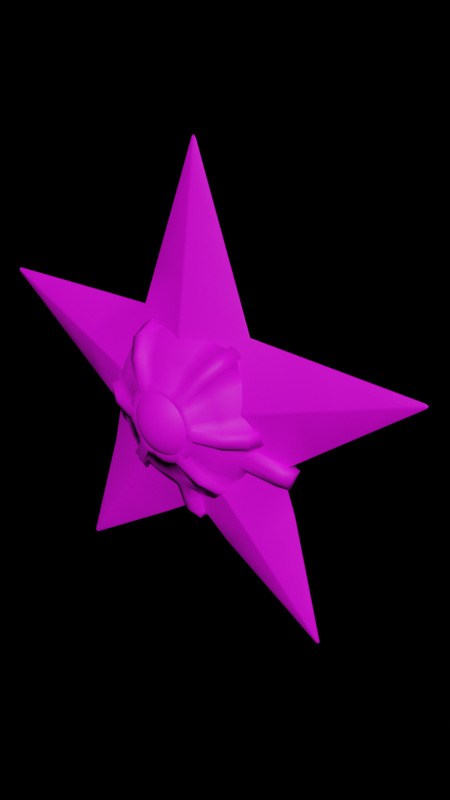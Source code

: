 # Source: Staryu.blend  (saved by Blender 3.5.10; exported with 4.5.12 LTS)
import bpy
from mathutils import Matrix  # noqa: F401  (used for matrix-valued properties, if any)

bpy.ops.wm.read_factory_settings(use_empty=True)
scene = bpy.context.scene
scene.name = 'Scene'

# ---- collections
col_todostaryu = bpy.data.collections.new('TodoStaryu'); scene.collection.children.link(col_todostaryu)

# ---- images (referenced by path relative to the original .blend; pixels are not part of the script)
import os
ASSET_DIR = os.environ.get("B2B_ASSET_DIR", "")  # directory of the original .blend (textures are referenced by path, not embedded)
HERE = os.path.dirname(os.path.abspath(__file__))  # packed textures are extracted next to this script under _unpacked/

def load_image(name, relpath, width, height, colorspace="sRGB"):
    """Load a texture the original file referenced (path relative to the .blend, or extracted next to this script)."""
    p = next((c for c in (os.path.join(HERE, relpath), os.path.join(ASSET_DIR, relpath)) if relpath and os.path.exists(c)), "")
    if p:
        img = bpy.data.images.load(p, check_existing=True)
        img.name = name
    else:  # same state as the original file: an image datablock whose file is absent (Cycles renders it pink)
        img = bpy.data.images.new(name, width, height)
        img.source = "FILE"
        img.filepath = "//" + (relpath or name)
    img.colorspace_settings.name = colorspace
    return img
img_staryu_base_color_png = load_image('Staryu_Base_color.png', 'Staryu_Base_color.png', 1024, 1024, 'sRGB')
img_dayskyhdri027b_1k_hdr_exr = load_image('DaySkyHDRI027B_1K-HDR.exr', 'DaySkyHDRI027B_1K-HDR.exr', 1024, 1024, 'Linear Rec.709')

# ---- materials (node trees are filled in below, after node groups)
mat_staryu = bpy.data.materials.new('Staryu')
mat_staryu.use_transparent_shadow = False

# ---- node groups
ng_auto_smooth = bpy.data.node_groups.new('Auto Smooth', 'GeometryNodeTree')
_s = ng_auto_smooth.interface.new_socket(name='Geometry', in_out='OUTPUT', socket_type='NodeSocketGeometry')
_s = ng_auto_smooth.interface.new_socket(name='Geometry', in_out='INPUT', socket_type='NodeSocketGeometry')
_s = ng_auto_smooth.interface.new_socket(name='Angle', in_out='INPUT', socket_type='NodeSocketFloat')
_s.subtype = 'ANGLE'
_s.min_value = 0.0
_s.max_value = 3.142
ng_auto_smooth.is_modifier = True
_N = ng_auto_smooth.nodes; _L = ng_auto_smooth.links
n0 = _N.new('NodeGroupOutput'); n0.name = 'Group Output'; n0.location = (480, -100)
n1 = _N.new('NodeGroupInput'); n1.name = 'Group Input'; n1.location = (-420, -300)
n2 = _N.new('NodeGroupInput'); n2.name = 'Group Input.001'; n2.location = (-60, -100)
n3 = _N.new('GeometryNodeSetShadeSmooth'); n3.name = 'Set Shade Smooth'; n3.location = (120, -100)
n3.domain = 'EDGE'
n4 = _N.new('GeometryNodeSetShadeSmooth'); n4.name = 'Set Shade Smooth.001'; n4.location = (300, -100)
n5 = _N.new('GeometryNodeInputMeshEdgeAngle'); n5.name = 'Edge Angle'; n5.location = (-420, -220)
n6 = _N.new('GeometryNodeInputEdgeSmooth'); n6.name = 'Is Edge Smooth'; n6.location = (-60, -160)
n7 = _N.new('GeometryNodeInputShadeSmooth'); n7.name = 'Is Face Smooth'; n7.location = (-240, -340)
n8 = _N.new('FunctionNodeBooleanMath'); n8.name = 'Boolean Math'; n8.location = (-60, -220)
n9 = _N.new('FunctionNodeCompare'); n9.name = 'Compare'; n9.location = (-240, -180)
n9.operation = 'LESS_EQUAL'
_L.new(n5.outputs[0], n9.inputs[0])
_L.new(n4.outputs[0], n0.inputs[0])
_L.new(n1.outputs[1], n9.inputs[1])
_L.new(n9.outputs[0], n8.inputs[0])
_L.new(n7.outputs[0], n8.inputs[1])
_L.new(n2.outputs[0], n3.inputs[0])
_L.new(n6.outputs[0], n3.inputs[1])
_L.new(n3.outputs[0], n4.inputs[0])
_L.new(n8.outputs[0], n3.inputs[2])
n0.is_active_output = True

# ---- material node trees
mat_staryu.use_nodes = True; mat_staryu.node_tree.nodes.clear()
_N = mat_staryu.node_tree.nodes; _L = mat_staryu.node_tree.links
n0 = _N.new('ShaderNodeOutputMaterial'); n0.name = 'Material Output'; n0.location = (300, 300)
n1 = _N.new('ShaderNodeMapping'); n1.name = 'Mapping'; n1.location = (-450, 260)
n2 = _N.new('ShaderNodeTexCoord'); n2.name = 'Texture Coordinate'; n2.location = (-630, 260)
n3 = _N.new('ShaderNodeTexImage'); n3.name = 'Image Texture'; n3.location = (-270, 260)
n3.image = img_staryu_base_color_png
n4 = _N.new('ShaderNodeBsdfPrincipled'); n4.name = 'Principled BSDF'; n4.location = (10, 300)
n4.distribution = 'GGX'
n4.subsurface_method = 'RANDOM_WALK_SKIN'
n4.inputs[2].default_value = 0.6159
n4.inputs[3].default_value = 1.45
n4.inputs[13].default_value = 0.3116
n4.inputs[27].default_value = (0.0, 0.0, 0.0, 1.0)
n4.inputs[28].default_value = 1.0
_L.new(n1.outputs[0], n3.inputs[0])
_L.new(n2.outputs[2], n1.inputs[0])
_L.new(n3.outputs[0], n4.inputs[0])
_L.new(n4.outputs[0], n0.inputs[0])
n0.is_active_output = True

# ---- world
world_world = bpy.data.worlds.new('World'); scene.world = world_world
world_world.use_nodes = True; world_world.node_tree.nodes.clear()
_N = world_world.node_tree.nodes; _L = world_world.node_tree.links
n0 = _N.new('ShaderNodeOutputWorld'); n0.name = 'World Output'; n0.location = (356, 334)
n0.target = 'EEVEE'
n1 = _N.new('ShaderNodeTexEnvironment'); n1.name = 'Environment Texture'; n1.location = (-256, 297)
n1.image = img_dayskyhdri027b_1k_hdr_exr
n2 = _N.new('ShaderNodeTexCoord'); n2.name = 'Texture Coordinate'; n2.location = (-687, 281)
n3 = _N.new('ShaderNodeMapping'); n3.name = 'Mapping'; n3.location = (-476, 263)
n3.inputs[1].default_value = (0.0, 0.0, 0.06)
n4 = _N.new('ShaderNodeBackground'); n4.name = 'Background'; n4.location = (105, 314)
n4.inputs[1].default_value = 5.0
_L.new(n4.outputs[0], n0.inputs[0])
_L.new(n1.outputs[0], n4.inputs[0])
_L.new(n2.outputs[0], n3.inputs[0])
_L.new(n3.outputs[0], n1.inputs[0])
n0.is_active_output = True
world_world.color = (0.05088, 0.05088, 0.05088)
world_world.use_sun_shadow = False
world_world.sun_shadow_jitter_overblur = 0.0

# ---- meshes
me_sphere_001 = bpy.data.meshes.new('Sphere.001')
me_sphere_001.from_pydata([(0.0, -0.523, 2.866), (0.0, -0.07174, 3.428), (0.1354, -0.523, 2.844), (0.2185, -0.4229, 3.1), (0.2791, -0.2575, 3.286), (0.309, -0.07174, 3.379), (0.3544, -0.523, 2.685), (0.5721, -0.4229, 2.843), (0.7301, -0.2575, 2.958), (0.809, -0.07174, 3.015), (0.4167, -0.523, 2.563), (0.6725, -0.4229, 2.646), (0.8585, -0.2575, 2.706), (0.9511, -0.07174, 2.737), (0.3544, -0.523, 2.17), (0.5721, -0.4229, 2.012), (0.7301, -0.2575, 1.897), (0.809, -0.07174, 1.84), (0.1354, -0.523, 2.011), (0.2185, -0.4229, 1.755), (0.2791, -0.2575, 1.569), (0.309, -0.07174, 1.477), (0.0, -0.523, 1.99), (0.0, -0.4229, 1.721), (0.0, -0.2576, 1.525), (0.0, -0.4229, 3.135), (0.0, -0.2576, 3.33), (0.303, -0.523, 2.737), (0.201, -0.523, 2.812), (0.4666, -0.4229, 2.952), (0.3547, -0.4229, 3.034), (0.6016, -0.273, 3.122), (0.4743, -0.273, 3.214), (0.5163, -0.07174, 3.278), (0.649, -0.07174, 3.181), (0.4307, -0.523, 2.371), (0.4287, -0.523, 2.491), (0.6986, -0.4229, 2.358), (0.6986, -0.4229, 2.497), (0.912, -0.2703, 2.355), (0.9152, -0.273, 2.506), (0.9912, -0.07174, 2.51), (0.9912, -0.07174, 2.346), (0.201, -0.523, 2.044), (0.303, -0.523, 2.118), (0.3547, -0.4229, 1.822), (0.4666, -0.4229, 1.903), (0.4743, -0.273, 1.641), (0.6016, -0.273, 1.733), (0.649, -0.07174, 1.674), (0.5163, -0.07174, 1.578), (0.2996, -0.5827, 2.741), (0.2055, -0.5827, 2.809), (0.4979, -0.4755, 2.991), (0.3824, -0.4755, 3.075), (0.6231, -0.3085, 3.152), (0.496, -0.3085, 3.244), (0.5477, -0.05967, 3.325), (0.6843, -0.05967, 3.226), (0.4317, -0.5827, 2.376), (0.4297, -0.5827, 2.486), (0.7488, -0.4755, 2.356), (0.7488, -0.4755, 2.499), (0.9524, -0.3088, 2.349), (0.952, -0.3085, 2.507), (1.048, -0.05967, 2.512), (1.048, -0.05967, 2.343), (0.2055, -0.5827, 2.046), (0.2996, -0.5827, 2.114), (0.3824, -0.4755, 1.78), (0.4979, -0.4755, 1.864), (0.4962, -0.3084, 1.612), (0.6227, -0.3084, 1.704), (0.6843, -0.05967, 1.629), (0.5477, -0.05967, 1.53), (0.0, -0.5817, 2.866), (0.1354, -0.5817, 2.844), (0.3544, -0.5817, 2.685), (0.4167, -0.5817, 2.563), (0.3544, -0.5817, 2.17), (0.1354, -0.5817, 2.011), (0.0, -0.5817, 1.99), (0.3371, -0.5827, 2.473), (0.2351, -0.5827, 2.182), (0.1613, -0.5827, 2.128), (0.1613, -0.5827, 2.727), (0.2351, -0.5827, 2.674), (0.3371, -0.5827, 2.382), (0.1062, -0.5817, 2.755), (0.0, -0.5817, 2.771), (0.2781, -0.5817, 2.63), (0.3269, -0.5817, 2.534), (0.2781, -0.5817, 2.226), (0.1062, -0.5817, 2.101), (0.0, -0.5817, 2.084), (-0.0985, 0.002359, 1.044), (-0.08898, -0.06378, 1.044), (0.0985, 0.002359, 1.044), (-4.126e-07, 0.002359, 1.044), (-4.126e-07, -0.06379, 1.044), (0.08898, -0.06379, 1.044), (0.0985, -0.07174, 1.443), (0.08898, -0.2576, 1.539), (0.06965, -0.4229, 1.732), (0.04315, -0.523, 1.996), (0.04315, -0.5817, 1.996), (0.03386, -0.5817, 2.089), (-0.1354, -0.523, 2.844), (-0.2185, -0.4229, 3.1), (-0.2791, -0.2575, 3.286), (-0.309, -0.07174, 3.379), (-0.3544, -0.523, 2.685), (-0.5721, -0.4229, 2.843), (-0.7301, -0.2575, 2.958), (-0.809, -0.07174, 3.015), (-0.4167, -0.523, 2.563), (-0.6725, -0.4229, 2.646), (-0.8585, -0.2575, 2.706), (-0.9511, -0.07174, 2.737), (-0.3544, -0.523, 2.17), (-0.5721, -0.4229, 2.012), (-0.7301, -0.2575, 1.897), (-0.809, -0.07174, 1.84), (-0.1354, -0.523, 2.011), (-0.2185, -0.4229, 1.755), (-0.2791, -0.2575, 1.569), (-0.309, -0.07174, 1.477), (-0.303, -0.523, 2.737), (-0.201, -0.523, 2.812), (-0.4666, -0.4229, 2.952), (-0.3547, -0.4229, 3.034), (-0.6016, -0.273, 3.122), (-0.4743, -0.273, 3.214), (-0.5163, -0.07174, 3.278), (-0.649, -0.07174, 3.181), (-0.4287, -0.523, 2.365), (-0.4287, -0.523, 2.491), (-0.6986, -0.4229, 2.358), (-0.6986, -0.4229, 2.497), (-0.912, -0.2703, 2.355), (-0.9152, -0.273, 2.506), (-0.9912, -0.07174, 2.51), (-0.9912, -0.07174, 2.346), (-0.201, -0.523, 2.044), (-0.303, -0.523, 2.118), (-0.3547, -0.4229, 1.822), (-0.4666, -0.4229, 1.903), (-0.4743, -0.273, 1.641), (-0.6016, -0.273, 1.733), (-0.649, -0.07174, 1.674), (-0.5163, -0.07174, 1.578), (-0.2996, -0.5827, 2.741), (-0.2055, -0.5827, 2.809), (-0.4979, -0.4755, 2.991), (-0.3824, -0.4755, 3.075), (-0.6235, -0.3087, 3.152), (-0.4959, -0.3087, 3.244), (-0.5477, -0.05967, 3.325), (-0.6843, -0.05967, 3.226), (-0.4297, -0.5827, 2.369), (-0.4297, -0.5827, 2.486), (-0.7488, -0.4755, 2.356), (-0.7488, -0.4755, 2.499), (-0.965, -0.3178, 2.352), (-0.965, -0.3178, 2.504), (-1.048, -0.1417, 2.512), (-1.048, -0.1417, 2.343), (-0.2055, -0.5827, 2.046), (-0.2996, -0.5827, 2.114), (-0.3824, -0.4755, 1.78), (-0.4979, -0.4755, 1.864), (-0.4969, -0.3078, 1.613), (-0.6212, -0.3078, 1.703), (-0.6843, -0.05967, 1.629), (-0.5477, -0.05967, 1.53), (-0.1354, -0.5817, 2.844), (-0.3544, -0.5817, 2.685), (-0.4167, -0.5817, 2.563), (-0.3544, -0.5817, 2.17), (-0.1354, -0.5817, 2.011), (-0.3371, -0.5827, 2.473), (-0.2351, -0.5827, 2.182), (-0.1613, -0.5827, 2.128), (-0.1613, -0.5827, 2.727), (-0.2351, -0.5827, 2.674), (-0.3371, -0.5827, 2.382), (-0.1062, -0.5817, 2.755), (-0.2781, -0.5817, 2.63), (-0.3269, -0.5817, 2.534), (-0.2781, -0.5817, 2.226), (-0.1062, -0.5817, 2.101), (-0.4054, -0.523, 2.293), (-0.6595, -0.4229, 2.211), (-0.8481, -0.2604, 2.151), (-0.9361, -0.07174, 2.122), (-0.4054, -0.582, 2.293), (-0.3164, -0.5821, 2.322), (-0.0985, -0.07174, 1.443), (-0.08898, -0.2576, 1.539), (-0.06965, -0.4229, 1.732), (-0.04315, -0.523, 1.996), (-0.04315, -0.5817, 1.996), (-0.03386, -0.5817, 2.089), (0.3827, -0.523, 2.238), (0.4197, -0.523, 2.343), (0.6766, -0.4229, 2.284), (0.6283, -0.4229, 2.14), (0.8097, -0.2595, 2.069), (0.8724, -0.2641, 2.241), (0.9568, -0.07174, 2.218), (0.896, -0.07174, 2.033), (0.4198, -0.5824, 2.345), (0.3828, -0.5819, 2.238), (0.297, -0.5819, 2.273), (0.3304, -0.5825, 2.369), (1.283, -0.0561, 1.898), (1.345, -0.0565, 2.075), (1.288, -0.0008102, 1.892), (1.349, -0.0008102, 2.077), (1.254, -0.1226, 2.105), (1.191, -0.1212, 1.933), (1.261, -0.0003821, 2.109), (1.215, 0.0003691, 1.915), (-3.062e-07, -0.1137, 1.13), (-0.08898, -0.1137, 1.133), (0.08898, -0.1137, 1.133), (1.178, -0.0003821, 2.045), (1.318, -0.0008102, 1.984), (1.314, -0.0563, 1.986), (0.6524, -0.4229, 2.212), (0.8411, -0.2618, 2.155), (0.4012, -0.523, 2.291), (0.4013, -0.5821, 2.292), (0.3137, -0.5822, 2.321), (1.223, -0.1219, 2.019), (1.314, 0.06964, 1.986), (1.345, 0.06964, 2.078), (1.213, 0.083, 1.925), (1.284, 0.06964, 1.893), (1.257, 0.07007, 2.111), (1.174, 0.07007, 2.046), (0.6592, 0.2792, 1.534), (0.7154, 0.2767, 1.457), (0.6045, 0.2884, 1.62), (0.6602, 0.2586, 1.533), (0.6008, 0.2747, 1.616), (0.7164, 0.2421, 1.456), (-0.09696, 0.07201, 1.128), (-0.09851, 0.07201, 1.049), (-7.272e-06, 0.07201, 1.049), (-6.318e-06, 0.07201, 1.193), (0.0985, 0.07201, 1.049), (0.08493, 0.07201, 1.136), (-0.09695, -0.0003821, 1.124), (0.09535, -0.0003821, 1.125), (6.258e-07, -0.0003821, 1.189), (1.028, 0.1114, 1.662), (1.026, 0.187, 1.663), (0.8831, 0.187, 1.837), (0.8847, 0.1429, 1.836), (0.9344, 0.187, 1.728), (0.936, 0.1347, 1.727), (1.178, 0.1325, 1.77), (1.074, 0.1325, 1.826), (1.028, 0.1325, 1.941), (1.031, 0.07123, 1.94), (1.073, 0.06392, 1.82), (1.181, 0.02842, 1.769), (1.241, 0.1004, 1.835), (1.15, 0.1004, 1.881), (1.112, 0.03179, 1.998), (1.15, 0.03, 1.871), (1.108, 0.1004, 1.999), (1.244, -0.0007037, 1.834), (0.2963, 0.1921, 1.41), (0.3779, 0.1291, 1.328), (0.4094, 0.1868, 1.254), (0.2969, 0.1361, 1.408), (0.3749, 0.1985, 1.33), (0.411, 0.1214, 1.245), (0.1482, 0.1118, 1.302), (0.2366, 0.06517, 1.227), (0.2545, 0.1118, 1.148), (0.1484, 0.06945, 1.298), (0.2028, 0.1096, 1.221), (0.2547, 0.06187, 1.145), (0.05782, 0.08743, 1.236), (0.1505, 0.02614, 1.164), (0.1717, 0.07788, 1.11), (0.05794, 0.02925, 1.232), (0.1246, 0.08836, 1.172), (0.1595, 0.02559, 1.084), (-1.531e-07, -0.1857, 1.327), (-0.08898, -0.1856, 1.336), (0.08898, -0.1857, 1.336), (0.09693, -0.03606, 1.284), (-0.09773, -0.03606, 1.283)], [(28, 27), (36, 35), (44, 43), (128, 127), (136, 135), (144, 143)], [(26, 25, 3, 4), (1, 26, 4, 5), (25, 0, 2, 3), (34, 31, 8, 9), (42, 39, 208, 209), (31, 29, 7, 8), (5, 4, 32, 33), (3, 2, 28, 30), (4, 3, 30, 32), (7, 6, 10, 11), (8, 7, 11, 12), (9, 8, 12, 13), (59, 87, 214, 211), (45, 43, 18, 19), (212, 213, 92, 79), (13, 12, 40, 41), (11, 10, 36, 38), (12, 11, 38, 40), (210, 207, 16, 17), (14, 203, 212, 79), (207, 206, 15, 16), (50, 47, 20, 21), (47, 45, 19, 20), (16, 15, 46, 48), (17, 16, 48, 49), (15, 14, 44, 46), (101, 21, 20, 102), (31, 34, 58, 55), (49, 48, 72, 73), (37, 39, 63, 61), (43, 45, 69, 67), (32, 30, 54, 56), (50, 49, 73, 74), (38, 36, 60, 62), (77, 90, 91, 78), (47, 50, 74, 71), (29, 27, 6, 7), (51, 53, 54, 52), (53, 55, 56, 54), (55, 58, 57, 56), (59, 61, 62, 60), (61, 63, 64, 62), (63, 66, 65, 64), (67, 69, 70, 68), (69, 71, 72, 70), (71, 74, 73, 72), (34, 33, 57, 58), (46, 44, 68, 70), (27, 29, 53, 51), (40, 38, 62, 64), (33, 32, 56, 57), (45, 47, 71, 69), (39, 42, 66, 63), (30, 28, 52, 54), (42, 41, 65, 66), (35, 37, 61, 59), (48, 46, 70, 72), (29, 31, 55, 53), (41, 40, 64, 65), (75, 89, 88, 76), (79, 92, 83, 68), (67, 68, 83, 84), (67, 84, 93, 80), (78, 91, 82, 60), (98, 97, 100, 99), (59, 60, 82, 87), (51, 86, 90, 77), (103, 104, 22, 23), (76, 88, 85, 52), (51, 52, 85, 86), (102, 103, 23, 24), (80, 18, 43, 67), (79, 68, 44, 14), (59, 211, 204, 35), (206, 203, 14, 15), (78, 60, 36, 10), (6, 77, 78, 10), (51, 77, 6, 27), (76, 52, 28, 2), (76, 2, 0, 75), (105, 106, 94, 81), (39, 37, 205, 208), (104, 105, 81, 22), (18, 80, 105, 104), (80, 93, 106, 105), (20, 19, 103, 102), (19, 18, 104, 103), (221, 219, 216, 218), (26, 109, 108, 25), (1, 110, 109, 26), (25, 108, 107, 0), (134, 114, 113, 131), (193, 121, 120, 192), (131, 113, 112, 129), (110, 133, 132, 109), (108, 130, 128, 107), (109, 132, 130, 108), (112, 116, 115, 111), (113, 117, 116, 112), (114, 118, 117, 113), (195, 178, 189, 196), (145, 124, 123, 143), (194, 122, 121, 193), (118, 141, 140, 117), (116, 138, 136, 115), (117, 140, 138, 116), (142, 194, 193, 139), (159, 135, 191, 195), (139, 193, 192, 137), (150, 126, 125, 147), (147, 125, 124, 145), (121, 148, 146, 120), (122, 149, 148, 121), (120, 146, 144, 119), (197, 198, 125, 126), (131, 155, 158, 134), (149, 173, 172, 148), (137, 161, 163, 139), (143, 167, 169, 145), (132, 156, 154, 130), (150, 174, 173, 149), (138, 162, 160, 136), (176, 177, 188, 187), (147, 171, 174, 150), (129, 112, 111, 127), (151, 152, 154, 153), (153, 154, 156, 155), (155, 156, 157, 158), (159, 160, 162, 161), (161, 162, 164, 163), (163, 164, 165, 166), (167, 168, 170, 169), (169, 170, 172, 171), (171, 172, 173, 174), (134, 158, 157, 133), (146, 170, 168, 144), (127, 151, 153, 129), (140, 164, 162, 138), (133, 157, 156, 132), (145, 169, 171, 147), (139, 163, 166, 142), (130, 154, 152, 128), (142, 166, 165, 141), (135, 159, 161, 137), (148, 172, 170, 146), (129, 153, 155, 131), (141, 165, 164, 140), (75, 175, 186, 89), (178, 168, 181, 189), (167, 182, 181, 168), (167, 179, 190, 182), (177, 160, 180, 188), (159, 195, 196, 185), (159, 185, 180, 160), (151, 176, 187, 184), (199, 23, 22, 200), (175, 152, 183, 186), (151, 184, 183, 152), (198, 24, 23, 199), (179, 167, 143, 123), (178, 119, 144, 168), (137, 192, 191, 135), (119, 178, 195, 191), (177, 115, 136, 160), (111, 115, 177, 176), (151, 127, 111, 176), (175, 107, 128, 152), (175, 75, 0, 107), (201, 81, 94, 202), (192, 120, 119, 191), (200, 22, 81, 201), (123, 200, 201, 179), (179, 201, 202, 190), (125, 198, 199, 124), (124, 199, 200, 123), (224, 253, 95, 96), (229, 230, 208, 205), (234, 220, 215, 228), (231, 232, 212, 203), (231, 229, 205, 204), (232, 233, 213, 212), (37, 35, 204, 205), (98, 99, 96, 95), (228, 227, 218, 216), (95, 253, 247, 248), (223, 224, 96, 99), (220, 222, 217, 215), (225, 223, 99, 100), (254, 225, 100, 97), (98, 95, 248, 249), (207, 210, 222, 220), (230, 207, 220, 234), (209, 208, 219, 221), (295, 294, 225, 254), (294, 292, 223, 225), (292, 293, 224, 223), (293, 296, 253, 224), (208, 230, 234, 219), (215, 217, 227, 228), (211, 214, 233, 232), (203, 206, 229, 231), (204, 211, 232, 231), (219, 234, 228, 216), (206, 207, 230, 229), (235, 240, 239, 236), (238, 237, 240, 235), (259, 258, 243, 245), (226, 221, 239, 240), (218, 227, 235, 236), (257, 256, 246, 242), (221, 218, 236, 239), (227, 217, 238, 235), (260, 257, 242, 241), (261, 259, 245, 244), (258, 260, 241, 243), (256, 261, 244, 246), (247, 250, 249, 248), (250, 252, 251, 249), (277, 275, 244, 245), (253, 255, 250, 247), (275, 279, 246, 244), (97, 98, 249, 251), (276, 278, 241, 242), (274, 277, 245, 243), (279, 276, 242, 246), (278, 274, 243, 241), (267, 266, 261, 256), (264, 263, 260, 258), (266, 265, 259, 261), (263, 262, 257, 260), (262, 267, 256, 257), (265, 264, 258, 259), (270, 272, 264, 265), (268, 273, 267, 262), (269, 268, 262, 263), (271, 270, 265, 266), (272, 269, 263, 264), (273, 271, 266, 267), (217, 222, 271, 273), (240, 237, 269, 272), (222, 226, 270, 271), (237, 238, 268, 269), (238, 217, 273, 268), (226, 240, 272, 270), (284, 280, 274, 278), (285, 282, 276, 279), (280, 283, 277, 274), (282, 284, 278, 276), (281, 285, 279, 275), (283, 281, 275, 277), (289, 287, 281, 283), (287, 291, 285, 281), (288, 290, 284, 282), (286, 289, 283, 280), (291, 288, 282, 285), (290, 286, 280, 284), (252, 250, 286, 290), (97, 251, 288, 291), (250, 255, 289, 286), (251, 252, 290, 288), (254, 97, 291, 287), (255, 254, 287, 289), (198, 197, 296, 293), (24, 198, 293, 292), (102, 24, 292, 294), (101, 102, 294, 295)])
me_sphere_001.polygons.foreach_set('use_smooth', [True] * 266)
_uv = me_sphere_001.uv_layers.new(name='UVMap')
_uv.uv.foreach_set('vector', [0.08452, 0.872, 0.1222, 0.8509, 0.1431, 0.8781, 0.1158, 0.9098, 0.051, 0.8911, 0.08452, 0.872, 0.1158, 0.9098, 0.09011, 0.9392, 0.1222, 0.8509, 0.163, 0.828, 0.1754, 0.8467, 0.1431, 0.8781, 0.1586, 0.9746, 0.1758, 0.9427, 0.2144, 0.9559, 0.2079, 0.9924, 0.3388, 0.9608, 0.3265, 0.9277, 0.3502, 0.9136, 0.3677, 0.9477, 0.1758, 0.9427, 0.1934, 0.9072, 0.2214, 0.9153, 0.2144, 0.9559, 0.09011, 0.9392, 0.1158, 0.9098, 0.1512, 0.9314, 0.1373, 0.9673, 0.1431, 0.8781, 0.1754, 0.8467, 0.1845, 0.8567, 0.1674, 0.895, 0.1158, 0.9098, 0.1431, 0.8781, 0.1674, 0.895, 0.1512, 0.9314, 0.2214, 0.9153, 0.226, 0.8707, 0.2478, 0.8705, 0.2548, 0.9143, 0.2144, 0.9559, 0.2214, 0.9153, 0.2548, 0.9143, 0.2624, 0.9551, 0.2079, 0.9924, 0.2144, 0.9559, 0.2624, 0.9551, 0.269, 0.9931, 0.2779, 0.8511, 0.2671, 0.8363, 0.2707, 0.8324, 0.2829, 0.8435, 0.3608, 0.7855, 0.3187, 0.7806, 0.3148, 0.7676, 0.359, 0.7558, 0.2942, 0.8282, 0.2821, 0.8189, 0.2876, 0.8121, 0.3011, 0.8189, 0.269, 0.9931, 0.2624, 0.9551, 0.3015, 0.9405, 0.3205, 0.9746, 0.2548, 0.9143, 0.2478, 0.8705, 0.2611, 0.8687, 0.2827, 0.9052, 0.2624, 0.9551, 0.2548, 0.9143, 0.2827, 0.9052, 0.3015, 0.9405, 0.4096, 0.9074, 0.3734, 0.8887, 0.3905, 0.8583, 0.4272, 0.87, 0.3092, 0.8241, 0.3022, 0.8339, 0.2942, 0.8282, 0.3011, 0.8189, 0.3734, 0.8887, 0.3384, 0.8614, 0.3509, 0.8434, 0.3905, 0.8583, 0.4344, 0.7954, 0.4, 0.7901, 0.4001, 0.7492, 0.4366, 0.7458, 0.4, 0.7901, 0.3608, 0.7855, 0.359, 0.7558, 0.4001, 0.7492, 0.3905, 0.8583, 0.3509, 0.8434, 0.3583, 0.8143, 0.3981, 0.8167, 0.4272, 0.87, 0.3905, 0.8583, 0.3981, 0.8167, 0.4366, 0.8178, 0.3509, 0.8434, 0.3092, 0.8241, 0.3154, 0.812, 0.3583, 0.8143, 0.429, 0.7065, 0.4366, 0.7458, 0.4001, 0.7492, 0.391, 0.7158, 0.1758, 0.9427, 0.1586, 0.9746, 0.1537, 0.9648, 0.1697, 0.9383, 0.4366, 0.8178, 0.3981, 0.8167, 0.3972, 0.8089, 0.4262, 0.8083, 0.3085, 0.8915, 0.3265, 0.9277, 0.3185, 0.93, 0.3014, 0.8981, 0.3187, 0.7806, 0.3608, 0.7855, 0.3625, 0.7947, 0.311, 0.7883, 0.1512, 0.9314, 0.1674, 0.895, 0.1745, 0.9011, 0.1588, 0.9332, 0.4344, 0.7954, 0.4366, 0.8178, 0.4262, 0.8083, 0.4273, 0.8031, 0.2827, 0.9052, 0.2611, 0.8687, 0.265, 0.8586, 0.292, 0.9032, 0.226, 0.8612, 0.227, 0.8463, 0.2455, 0.8456, 0.2473, 0.8607, 0.4, 0.7901, 0.4344, 0.7954, 0.4273, 0.8031, 0.398, 0.7972, 0.1934, 0.9072, 0.2128, 0.8697, 0.226, 0.8707, 0.2214, 0.9153, 0.2085, 0.86, 0.1842, 0.9056, 0.1745, 0.9011, 0.195, 0.8541, 0.1842, 0.9056, 0.1697, 0.9383, 0.1588, 0.9332, 0.1745, 0.9011, 0.1697, 0.9383, 0.1537, 0.9648, 0.1497, 0.9614, 0.1588, 0.9332, 0.2779, 0.8511, 0.3014, 0.8981, 0.292, 0.9032, 0.265, 0.8586, 0.3014, 0.8981, 0.3185, 0.93, 0.3077, 0.9356, 0.292, 0.9032, 0.3185, 0.93, 0.3285, 0.9586, 0.3233, 0.9603, 0.3077, 0.9356, 0.311, 0.7883, 0.3625, 0.7947, 0.3616, 0.8054, 0.309, 0.8031, 0.3625, 0.7947, 0.398, 0.7972, 0.3972, 0.8089, 0.3616, 0.8054, 0.398, 0.7972, 0.4273, 0.8031, 0.4262, 0.8083, 0.3972, 0.8089, 0.1586, 0.9746, 0.1373, 0.9673, 0.1497, 0.9614, 0.1537, 0.9648, 0.3583, 0.8143, 0.3154, 0.812, 0.309, 0.8031, 0.3616, 0.8054, 0.2128, 0.8697, 0.1934, 0.9072, 0.1842, 0.9056, 0.2085, 0.86, 0.3015, 0.9405, 0.2827, 0.9052, 0.292, 0.9032, 0.3077, 0.9356, 0.1373, 0.9673, 0.1512, 0.9314, 0.1588, 0.9332, 0.1497, 0.9614, 0.3608, 0.7855, 0.4, 0.7901, 0.398, 0.7972, 0.3625, 0.7947, 0.3265, 0.9277, 0.3388, 0.9608, 0.3285, 0.9586, 0.3185, 0.93, 0.1674, 0.895, 0.1845, 0.8567, 0.195, 0.8541, 0.1745, 0.9011, 0.3388, 0.9608, 0.3205, 0.9746, 0.3233, 0.9603, 0.3285, 0.9586, 0.2882, 0.8533, 0.3085, 0.8915, 0.3014, 0.8981, 0.2779, 0.8511, 0.3981, 0.8167, 0.3583, 0.8143, 0.3616, 0.8054, 0.3972, 0.8089, 0.1934, 0.9072, 0.1758, 0.9427, 0.1697, 0.9383, 0.1842, 0.9056, 0.3205, 0.9746, 0.3015, 0.9405, 0.3077, 0.9356, 0.3233, 0.9603, 0.1708, 0.8236, 0.1841, 0.8162, 0.1946, 0.8309, 0.1833, 0.8407, 0.3011, 0.8189, 0.2876, 0.8121, 0.2912, 0.7995, 0.309, 0.8031, 0.311, 0.7883, 0.309, 0.8031, 0.2912, 0.7995, 0.2922, 0.7887, 0.311, 0.7883, 0.2922, 0.7887, 0.2913, 0.7755, 0.3058, 0.7712, 0.2473, 0.8607, 0.2455, 0.8456, 0.2578, 0.8417, 0.265, 0.8586, 0.04795, 0.5872, 0.05453, 0.5829, 0.05524, 0.5883, 0.05012, 0.5911, 0.2779, 0.8511, 0.265, 0.8586, 0.2578, 0.8417, 0.2671, 0.8363, 0.2085, 0.86, 0.2143, 0.8433, 0.227, 0.8463, 0.226, 0.8612, 0.3507, 0.7335, 0.3086, 0.7536, 0.3055, 0.747, 0.3465, 0.7229, 0.1833, 0.8407, 0.1946, 0.8309, 0.2047, 0.8389, 0.195, 0.8541, 0.2085, 0.86, 0.195, 0.8541, 0.2047, 0.8389, 0.2143, 0.8433, 0.391, 0.7158, 0.3507, 0.7335, 0.3465, 0.7229, 0.3846, 0.7005, 0.3058, 0.7712, 0.3148, 0.7676, 0.3187, 0.7806, 0.311, 0.7883, 0.3011, 0.8189, 0.309, 0.8031, 0.3154, 0.812, 0.3092, 0.8241, 0.2779, 0.8511, 0.2829, 0.8435, 0.2917, 0.8483, 0.2882, 0.8533, 0.3384, 0.8614, 0.3022, 0.8339, 0.3092, 0.8241, 0.3509, 0.8434, 0.2473, 0.8607, 0.265, 0.8586, 0.2611, 0.8687, 0.2478, 0.8705, 0.226, 0.8707, 0.226, 0.8612, 0.2473, 0.8607, 0.2478, 0.8705, 0.2085, 0.86, 0.226, 0.8612, 0.226, 0.8707, 0.2128, 0.8697, 0.1833, 0.8407, 0.195, 0.8541, 0.1845, 0.8567, 0.1754, 0.8467, 0.1833, 0.8407, 0.1754, 0.8467, 0.163, 0.828, 0.1708, 0.8236, 0.3, 0.7578, 0.2867, 0.7642, 0.2847, 0.7591, 0.2972, 0.7518, 0.3265, 0.9277, 0.3085, 0.8915, 0.3221, 0.8796, 0.3502, 0.9136, 0.3086, 0.7536, 0.3, 0.7578, 0.2972, 0.7518, 0.3055, 0.747, 0.3148, 0.7676, 0.3058, 0.7712, 0.3, 0.7578, 0.3086, 0.7536, 0.3058, 0.7712, 0.2913, 0.7755, 0.2867, 0.7642, 0.3, 0.7578, 0.4001, 0.7492, 0.359, 0.7558, 0.3507, 0.7335, 0.391, 0.7158, 0.359, 0.7558, 0.3148, 0.7676, 0.3086, 0.7536, 0.3507, 0.7335, 0.0659, 0.3851, 0.07858, 0.3814, 0.07538, 0.3887, 0.073, 0.3909, 0.08452, 0.872, 0.06816, 0.8255, 0.1098, 0.8187, 0.1222, 0.8509, 0.051, 0.8911, 0.02918, 0.8326, 0.06816, 0.8255, 0.08452, 0.872, 0.1222, 0.8509, 0.1098, 0.8187, 0.1536, 0.8077, 0.163, 0.828, 0.03626, 0.7537, 0.04735, 0.7018, 0.08206, 0.7168, 0.07225, 0.7562, 0.2037, 0.6251, 0.2504, 0.6208, 0.2448, 0.6615, 0.2125, 0.6649, 0.07225, 0.7562, 0.08206, 0.7168, 0.1197, 0.7326, 0.1115, 0.7605, 0.02918, 0.8326, 0.0289, 0.7763, 0.06836, 0.7834, 0.06816, 0.8255, 0.1098, 0.8187, 0.1082, 0.789, 0.1498, 0.7946, 0.1536, 0.8077, 0.06816, 0.8255, 0.06836, 0.7834, 0.1082, 0.789, 0.1098, 0.8187, 0.1197, 0.7326, 0.1381, 0.7051, 0.1712, 0.7339, 0.1596, 0.7521, 0.08206, 0.7168, 0.1081, 0.6769, 0.1381, 0.7051, 0.1197, 0.7326, 0.04735, 0.7018, 0.08096, 0.6505, 0.1081, 0.6769, 0.08206, 0.7168, 0.2208, 0.7173, 0.2415, 0.7153, 0.2406, 0.7299, 0.2232, 0.7323, 0.299, 0.6803, 0.3239, 0.6961, 0.2922, 0.7288, 0.2829, 0.7191, 0.195, 0.5882, 0.2548, 0.5836, 0.2504, 0.6208, 0.2037, 0.6251, 0.08096, 0.6505, 0.1256, 0.6178, 0.1411, 0.6538, 0.1081, 0.6769, 0.1381, 0.7051, 0.1604, 0.6867, 0.1796, 0.7236, 0.1712, 0.7339, 0.1081, 0.6769, 0.1411, 0.6538, 0.1604, 0.6867, 0.1381, 0.7051, 0.1456, 0.609, 0.195, 0.5882, 0.2037, 0.6251, 0.1665, 0.6395, 0.2029, 0.7187, 0.2067, 0.7088, 0.2202, 0.7075, 0.2208, 0.7173, 0.1665, 0.6395, 0.2037, 0.6251, 0.2125, 0.6649, 0.1849, 0.6728, 0.3252, 0.6108, 0.3701, 0.6328, 0.3495, 0.6633, 0.3134, 0.6436, 0.3134, 0.6436, 0.3495, 0.6633, 0.3239, 0.6961, 0.299, 0.6803, 0.2504, 0.6208, 0.2897, 0.6331, 0.2729, 0.6688, 0.2448, 0.6615, 0.2548, 0.5836, 0.3064, 0.5983, 0.2897, 0.6331, 0.2504, 0.6208, 0.2448, 0.6615, 0.2729, 0.6688, 0.2544, 0.7066, 0.2412, 0.7059, 0.401, 0.6586, 0.3744, 0.6875, 0.3495, 0.6633, 0.3701, 0.6328, 0.07225, 0.7562, 0.07269, 0.7637, 0.04187, 0.7631, 0.03626, 0.7537, 0.3064, 0.5983, 0.31, 0.6121, 0.296, 0.6375, 0.2897, 0.6331, 0.1849, 0.6728, 0.1758, 0.675, 0.1578, 0.6454, 0.1665, 0.6395, 0.2829, 0.7191, 0.2726, 0.7219, 0.2918, 0.6745, 0.299, 0.6803, 0.06836, 0.7834, 0.07093, 0.7758, 0.1068, 0.7797, 0.1082, 0.789, 0.3252, 0.6108, 0.3151, 0.6134, 0.31, 0.6121, 0.3064, 0.5983, 0.1604, 0.6867, 0.1668, 0.68, 0.1901, 0.7257, 0.1796, 0.7236, 0.1676, 0.757, 0.1793, 0.7394, 0.1908, 0.7486, 0.1809, 0.7639, 0.3134, 0.6436, 0.3063, 0.6421, 0.3151, 0.6134, 0.3252, 0.6108, 0.1115, 0.7605, 0.1197, 0.7326, 0.1596, 0.7521, 0.1535, 0.7637, 0.1596, 0.7726, 0.1575, 0.7871, 0.1068, 0.7797, 0.1079, 0.7691, 0.1079, 0.7691, 0.1068, 0.7797, 0.07093, 0.7758, 0.07269, 0.7637, 0.07269, 0.7637, 0.07093, 0.7758, 0.04187, 0.7689, 0.04187, 0.7631, 0.2029, 0.7187, 0.1901, 0.7257, 0.1668, 0.68, 0.1758, 0.675, 0.1758, 0.675, 0.1668, 0.68, 0.1501, 0.6497, 0.1578, 0.6454, 0.1578, 0.6454, 0.1501, 0.6497, 0.1404, 0.6312, 0.1472, 0.6264, 0.2726, 0.7219, 0.259, 0.7163, 0.2822, 0.6702, 0.2918, 0.6745, 0.2918, 0.6745, 0.2822, 0.6702, 0.296, 0.6375, 0.3063, 0.6421, 0.3063, 0.6421, 0.296, 0.6375, 0.31, 0.6121, 0.3151, 0.6134, 0.03626, 0.7537, 0.04187, 0.7631, 0.04187, 0.7689, 0.0289, 0.7763, 0.2729, 0.6688, 0.2822, 0.6702, 0.259, 0.7163, 0.2544, 0.7066, 0.1535, 0.7637, 0.1596, 0.7726, 0.1079, 0.7691, 0.1115, 0.7605, 0.1411, 0.6538, 0.1501, 0.6497, 0.1668, 0.68, 0.1604, 0.6867, 0.0289, 0.7763, 0.04187, 0.7689, 0.07093, 0.7758, 0.06836, 0.7834, 0.299, 0.6803, 0.2918, 0.6745, 0.3063, 0.6421, 0.3134, 0.6436, 0.1665, 0.6395, 0.1578, 0.6454, 0.1472, 0.6264, 0.1456, 0.609, 0.1082, 0.789, 0.1068, 0.7797, 0.1575, 0.7871, 0.1498, 0.7946, 0.1456, 0.609, 0.1472, 0.6264, 0.1404, 0.6312, 0.1256, 0.6178, 0.2067, 0.7088, 0.2029, 0.7187, 0.1758, 0.675, 0.1849, 0.6728, 0.2897, 0.6331, 0.296, 0.6375, 0.2822, 0.6702, 0.2729, 0.6688, 0.1115, 0.7605, 0.1079, 0.7691, 0.07269, 0.7637, 0.07225, 0.7562, 0.1256, 0.6178, 0.1404, 0.6312, 0.1501, 0.6497, 0.1411, 0.6538, 0.1708, 0.8236, 0.1628, 0.8041, 0.1771, 0.7996, 0.1841, 0.8162, 0.2415, 0.7153, 0.259, 0.7163, 0.2532, 0.7333, 0.2406, 0.7299, 0.2726, 0.7219, 0.263, 0.7378, 0.2532, 0.7333, 0.259, 0.7163, 0.2726, 0.7219, 0.2847, 0.7348, 0.2737, 0.7451, 0.263, 0.7378, 0.1793, 0.7394, 0.1901, 0.7257, 0.2006, 0.7402, 0.1908, 0.7486, 0.2029, 0.7187, 0.2208, 0.7173, 0.2232, 0.7323, 0.2098, 0.7351, 0.2029, 0.7187, 0.2098, 0.7351, 0.2006, 0.7402, 0.1901, 0.7257, 0.1596, 0.7726, 0.1676, 0.757, 0.1809, 0.7639, 0.1768, 0.7763, 0.3393, 0.7141, 0.3465, 0.7229, 0.3055, 0.747, 0.3012, 0.7409, 0.1628, 0.8041, 0.1575, 0.7871, 0.1756, 0.7868, 0.1771, 0.7996, 0.1596, 0.7726, 0.1768, 0.7763, 0.1756, 0.7868, 0.1575, 0.7871, 0.3744, 0.6875, 0.3846, 0.7005, 0.3465, 0.7229, 0.3393, 0.7141, 0.2847, 0.7348, 0.2726, 0.7219, 0.2829, 0.7191, 0.2922, 0.7288, 0.2415, 0.7153, 0.2412, 0.7059, 0.2544, 0.7066, 0.259, 0.7163, 0.1849, 0.6728, 0.2125, 0.6649, 0.2202, 0.7075, 0.2067, 0.7088, 0.2412, 0.7059, 0.2415, 0.7153, 0.2208, 0.7173, 0.2202, 0.7075, 0.1793, 0.7394, 0.1712, 0.7339, 0.1796, 0.7236, 0.1901, 0.7257, 0.1596, 0.7521, 0.1712, 0.7339, 0.1793, 0.7394, 0.1676, 0.757, 0.1596, 0.7726, 0.1535, 0.7637, 0.1596, 0.7521, 0.1676, 0.757, 0.1628, 0.8041, 0.1536, 0.8077, 0.1498, 0.7946, 0.1575, 0.7871, 0.1628, 0.8041, 0.1708, 0.8236, 0.163, 0.828, 0.1536, 0.8077, 0.2933, 0.7464, 0.2972, 0.7518, 0.2847, 0.7591, 0.2811, 0.7548, 0.2125, 0.6649, 0.2448, 0.6615, 0.2412, 0.7059, 0.2202, 0.7075, 0.3012, 0.7409, 0.3055, 0.747, 0.2972, 0.7518, 0.2933, 0.7464, 0.2922, 0.7288, 0.3012, 0.7409, 0.2933, 0.7464, 0.2847, 0.7348, 0.2847, 0.7348, 0.2933, 0.7464, 0.2811, 0.7548, 0.2737, 0.7451, 0.3495, 0.6633, 0.3744, 0.6875, 0.3393, 0.7141, 0.3239, 0.6961, 0.3239, 0.6961, 0.3393, 0.7141, 0.3012, 0.7409, 0.2922, 0.7288, 0.04617, 0.6001, 0.03586, 0.5941, 0.04318, 0.5904, 0.04543, 0.5933, 0.3303, 0.8706, 0.3621, 0.9014, 0.3502, 0.9136, 0.3221, 0.8796, 0.08524, 0.3851, 0.09178, 0.3899, 0.08548, 0.3972, 0.08021, 0.3923, 0.2967, 0.8412, 0.2886, 0.8356, 0.2942, 0.8282, 0.3022, 0.8339, 0.2967, 0.8412, 0.3303, 0.8706, 0.3221, 0.8796, 0.2917, 0.8483, 0.2886, 0.8356, 0.2764, 0.8256, 0.2821, 0.8189, 0.2942, 0.8282, 0.3085, 0.8915, 0.2882, 0.8533, 0.2917, 0.8483, 0.3221, 0.8796, 0.04795, 0.5872, 0.05012, 0.5911, 0.04543, 0.5933, 0.04318, 0.5904, 0.08021, 0.3923, 0.07725, 0.3955, 0.073, 0.3909, 0.07538, 0.3887, 0.04318, 0.5904, 0.03586, 0.5941, 0.03843, 0.5866, 0.0417, 0.5877, 0.05313, 0.5976, 0.04617, 0.6001, 0.04543, 0.5933, 0.05012, 0.5911, 0.09178, 0.3899, 0.09283, 0.4031, 0.08344, 0.4022, 0.08548, 0.3972, 0.05983, 0.5943, 0.05313, 0.5976, 0.05012, 0.5911, 0.05524, 0.5883, 0.06378, 0.5831, 0.05983, 0.5943, 0.05524, 0.5883, 0.05453, 0.5829, 0.04795, 0.5872, 0.04318, 0.5904, 0.0417, 0.5877, 0.04493, 0.5836, 0.1152, 0.3557, 0.1192, 0.378, 0.09283, 0.4031, 0.09178, 0.3899, 0.1071, 0.3503, 0.1152, 0.3557, 0.09178, 0.3899, 0.08524, 0.3851, 0.07658, 0.3509, 0.09904, 0.3454, 0.07858, 0.3814, 0.0659, 0.3851, 0.07376, 0.5968, 0.06817, 0.6128, 0.05983, 0.5943, 0.06378, 0.5831, 0.06817, 0.6128, 0.06035, 0.6156, 0.05313, 0.5976, 0.05983, 0.5943, 0.06035, 0.6156, 0.05282, 0.6191, 0.04617, 0.6001, 0.05313, 0.5976, 0.05282, 0.6191, 0.03787, 0.611, 0.03586, 0.5941, 0.04617, 0.6001, 0.09904, 0.3454, 0.1071, 0.3503, 0.08524, 0.3851, 0.07858, 0.3814, 0.08548, 0.3972, 0.08344, 0.4022, 0.07725, 0.3955, 0.08021, 0.3923, 0.2829, 0.8435, 0.2707, 0.8324, 0.2764, 0.8256, 0.2886, 0.8356, 0.3022, 0.8339, 0.3384, 0.8614, 0.3303, 0.8706, 0.2967, 0.8412, 0.2917, 0.8483, 0.2829, 0.8435, 0.2886, 0.8356, 0.2967, 0.8412, 0.07858, 0.3814, 0.08524, 0.3851, 0.08021, 0.3923, 0.07538, 0.3887, 0.3384, 0.8614, 0.3734, 0.8887, 0.3621, 0.9014, 0.3303, 0.8706, 0.07276, 0.3985, 0.05941, 0.3993, 0.0663, 0.3929, 0.07092, 0.3931, 0.07664, 0.4055, 0.06939, 0.4078, 0.05941, 0.3993, 0.07276, 0.3985, 0.04404, 0.4383, 0.04855, 0.4405, 0.04501, 0.4843, 0.04329, 0.4848, 0.05343, 0.3924, 0.0659, 0.3851, 0.0663, 0.3929, 0.05941, 0.3993, 0.073, 0.3909, 0.07725, 0.3955, 0.07276, 0.3985, 0.07092, 0.3931, 0.07558, 0.4423, 0.08394, 0.4406, 0.07282, 0.4887, 0.06856, 0.488, 0.0659, 0.3851, 0.073, 0.3909, 0.07092, 0.3931, 0.0663, 0.3929, 0.07725, 0.3955, 0.08344, 0.4022, 0.07664, 0.4055, 0.07276, 0.3985, 0.06239, 0.4452, 0.07558, 0.4423, 0.06856, 0.488, 0.05701, 0.4866, 0.03, 0.4396, 0.04404, 0.4383, 0.04329, 0.4848, 0.03023, 0.4831, 0.04855, 0.4405, 0.06239, 0.4452, 0.05701, 0.4866, 0.04501, 0.4843, 0.08394, 0.4406, 0.09506, 0.4477, 0.08515, 0.4912, 0.07282, 0.4887, 0.03843, 0.5866, 0.03408, 0.5776, 0.04493, 0.5836, 0.0417, 0.5877, 0.03408, 0.5776, 0.04396, 0.5737, 0.05019, 0.5787, 0.04493, 0.5836, 0.03087, 0.5318, 0.01815, 0.5274, 0.03023, 0.4831, 0.04329, 0.4848, 0.03586, 0.5941, 0.02577, 0.5819, 0.03408, 0.5776, 0.03843, 0.5866, 0.07784, 0.5375, 0.06722, 0.5381, 0.07282, 0.4887, 0.08515, 0.4912, 0.05453, 0.5829, 0.04795, 0.5872, 0.04493, 0.5836, 0.05019, 0.5787, 0.06065, 0.534, 0.05098, 0.5302, 0.05701, 0.4866, 0.06856, 0.488, 0.03711, 0.5306, 0.03087, 0.5318, 0.04329, 0.4848, 0.04501, 0.4843, 0.06722, 0.5381, 0.06065, 0.534, 0.06856, 0.488, 0.07282, 0.4887, 0.05098, 0.5302, 0.03711, 0.5306, 0.04501, 0.4843, 0.05701, 0.4866, 0.08614, 0.4186, 0.09802, 0.4259, 0.09506, 0.4477, 0.08394, 0.4406, 0.05286, 0.4195, 0.06516, 0.4254, 0.06239, 0.4452, 0.04855, 0.4405, 0.03108, 0.417, 0.04685, 0.4156, 0.04404, 0.4383, 0.03, 0.4396, 0.06516, 0.4254, 0.07661, 0.422, 0.07558, 0.4423, 0.06239, 0.4452, 0.07661, 0.422, 0.08614, 0.4186, 0.08394, 0.4406, 0.07558, 0.4423, 0.04685, 0.4156, 0.05286, 0.4195, 0.04855, 0.4405, 0.04404, 0.4383, 0.0498, 0.4032, 0.05597, 0.4083, 0.05286, 0.4195, 0.04685, 0.4156, 0.07679, 0.4131, 0.0856, 0.4095, 0.08614, 0.4186, 0.07661, 0.422, 0.06724, 0.4153, 0.07679, 0.4131, 0.07661, 0.422, 0.06516, 0.4254, 0.03296, 0.4042, 0.0498, 0.4032, 0.04685, 0.4156, 0.03108, 0.417, 0.05597, 0.4083, 0.06724, 0.4153, 0.06516, 0.4254, 0.05286, 0.4195, 0.0856, 0.4095, 0.09688, 0.4132, 0.09802, 0.4259, 0.08614, 0.4186, 0.08344, 0.4022, 0.09283, 0.4031, 0.09688, 0.4132, 0.0856, 0.4095, 0.05941, 0.3993, 0.06939, 0.4078, 0.06724, 0.4153, 0.05597, 0.4083, 0.03536, 0.3934, 0.05343, 0.3924, 0.0498, 0.4032, 0.03296, 0.4042, 0.06939, 0.4078, 0.07664, 0.4055, 0.07679, 0.4131, 0.06724, 0.4153, 0.07664, 0.4055, 0.08344, 0.4022, 0.0856, 0.4095, 0.07679, 0.4131, 0.05343, 0.3924, 0.05941, 0.3993, 0.05597, 0.4083, 0.0498, 0.4032, 0.04577, 0.5565, 0.03337, 0.5547, 0.03711, 0.5306, 0.05098, 0.5302, 0.06163, 0.5612, 0.05665, 0.5577, 0.06065, 0.534, 0.06722, 0.5381, 0.03337, 0.5547, 0.02812, 0.5562, 0.03087, 0.5318, 0.03711, 0.5306, 0.05665, 0.5577, 0.04577, 0.5565, 0.05098, 0.5302, 0.06065, 0.534, 0.07223, 0.5601, 0.06163, 0.5612, 0.06722, 0.5381, 0.07784, 0.5375, 0.02812, 0.5562, 0.01421, 0.551, 0.01815, 0.5274, 0.03087, 0.5318, 0.02637, 0.5714, 0.01234, 0.5659, 0.01421, 0.551, 0.02812, 0.5562, 0.06768, 0.5743, 0.05763, 0.5753, 0.06163, 0.5612, 0.07223, 0.5601, 0.05346, 0.5693, 0.04393, 0.5676, 0.04577, 0.5565, 0.05665, 0.5577, 0.03333, 0.5692, 0.02637, 0.5714, 0.02812, 0.5562, 0.03337, 0.5547, 0.05763, 0.5753, 0.05346, 0.5693, 0.05665, 0.5577, 0.06163, 0.5612, 0.04393, 0.5676, 0.03333, 0.5692, 0.03337, 0.5547, 0.04577, 0.5565, 0.04396, 0.5737, 0.03408, 0.5776, 0.03333, 0.5692, 0.04393, 0.5676, 0.05453, 0.5829, 0.05019, 0.5787, 0.05346, 0.5693, 0.05763, 0.5753, 0.03408, 0.5776, 0.02577, 0.5819, 0.02637, 0.5714, 0.03333, 0.5692, 0.05019, 0.5787, 0.04396, 0.5737, 0.04393, 0.5676, 0.05346, 0.5693, 0.06378, 0.5831, 0.05453, 0.5829, 0.05763, 0.5753, 0.06768, 0.5743, 0.02577, 0.5819, 0.01141, 0.5757, 0.01234, 0.5659, 0.02637, 0.5714, 0.05947, 0.6381, 0.03988, 0.6279, 0.03787, 0.611, 0.05282, 0.6191, 0.06757, 0.6336, 0.05947, 0.6381, 0.05282, 0.6191, 0.06035, 0.6156, 0.07651, 0.6313, 0.06757, 0.6336, 0.06035, 0.6156, 0.06817, 0.6128, 0.08374, 0.6106, 0.07651, 0.6313, 0.06817, 0.6128, 0.07376, 0.5968])
me_sphere_001.materials.append(mat_staryu)
me_sphere_001.update()
me_cube_003 = bpy.data.meshes.new('Cube.003')
me_cube_003.from_pydata([(-2.44e-09, -0.4023, 2.428), (2.44e-09, 0.4023, 2.428), (1.178, -0.0003822, 2.045), (1.766, -0.0002373, 0.002799), (0.5798, 0.2677, 1.613), (0.5962, -0.2679, 1.625), (1.472, 0.02748, 1.025), (1.186, -0.1339, 0.8168), (1.169, 0.1335, 0.8048), (1.324, 0.04134, 1.537), (0.8703, 0.2004, 1.206), (0.8951, -0.2007, 1.224), (1.468, 0.06665, 0.4038), (1.476, -0.06707, 0.4098), (1.619, 0.01362, 0.5141), (5.96e-07, -0.0003821, 1.189), (0.883, -0.0281, 0.5963), (0.4413, -0.04202, 0.893), (1.325, -0.01417, 0.2995), (2.853, -0.0003822, 3.355), (0.9511, 0.2681, 2.737), (0.9511, -0.2683, 2.737), (1.789, -0.0003822, 3.393), (1.902, -0.1344, 3.046), (1.902, 0.1338, 3.046), (1.257, -0.0003822, 3.412), (1.427, 0.201, 2.891), (1.427, -0.2013, 2.891), (2.378, 0.06673, 3.2), (2.378, -0.06737, 3.2), (2.321, -0.0003822, 3.374), (2.015, -0.0003822, 2.698), (1.596, -0.0003822, 2.37), (2.434, -0.0003822, 3.026), (1.192e-07, -0.0003823, 5.428), (3.143e-08, 0.2681, 3.428), (5.798e-08, -0.2683, 3.428), (-0.3653, -0.0003822, 4.428), (1.78e-07, -0.1344, 4.428), (1.2e-07, 0.1338, 4.428), (-0.5479, -0.0003822, 3.928), (6.082e-08, 0.201, 3.928), (1.18e-07, -0.2013, 3.928), (1.196e-07, 0.06673, 4.928), (1.188e-07, -0.06737, 4.928), (-0.1826, -0.0003822, 4.928), (0.7279, -0.0003822, 3.43), (0.3653, -0.0003822, 4.428), (0.5479, -0.0003822, 3.928), (0.1826, -0.0003823, 4.928), (-2.853, -0.0003822, 3.355), (-0.9511, 0.2681, 2.737), (-0.9511, -0.2683, 2.737), (-2.015, -0.0003821, 2.698), (-1.902, -0.1344, 3.046), (-1.902, 0.1338, 3.046), (-1.596, -0.0003821, 2.37), (-1.427, 0.201, 2.891), (-1.427, -0.2013, 2.891), (-2.378, 0.06673, 3.2), (-2.378, -0.06737, 3.2), (-2.434, -0.0003822, 3.026), (-0.7279, -0.0003822, 3.43), (-1.789, -0.0003822, 3.393), (-1.257, -0.0003822, 3.412), (-2.321, -0.0003822, 3.374), (-1.766, -0.0002368, 0.0028), (-0.5798, 0.2677, 1.613), (-0.5962, -0.2679, 1.625), (-0.883, -0.02809, 0.5963), (-1.186, -0.1339, 0.8168), (-1.169, 0.1335, 0.8048), (-0.4413, -0.04202, 0.893), (-0.8703, 0.2004, 1.206), (-0.8951, -0.2007, 1.224), (-1.468, 0.06665, 0.4038), (-1.476, -0.06706, 0.4098), (-1.325, -0.01417, 0.2995), (-1.178, -0.0003821, 2.045), (-1.472, 0.02748, 1.025), (-1.324, 0.04134, 1.537), (-1.619, 0.01362, 0.5141), (0.06589, -0.01655, 2.503), (-0.02048, -0.01655, 2.301), (0.05472, -0.04417, 2.297), (0.05472, 0.01113, 2.297), (-0.06367, -0.01655, 2.2), (0.04914, 0.02497, 2.194), (0.04914, -0.05799, 2.194), (0.06031, -0.002708, 2.4), (0.06031, -0.03036, 2.4), (0.0227, -0.01655, 2.402), (0.1299, -0.01655, 2.293), (0.162, -0.01655, 2.188), (0.09791, -0.01655, 2.398), (0.278, -0.01655, 2.483), (0.1916, -0.01655, 2.281), (0.2668, -0.04417, 2.277), (0.2668, 0.01113, 2.277), (0.1485, -0.01655, 2.181), (0.2613, 0.02497, 2.174), (0.2613, -0.05799, 2.174), (0.2724, -0.002708, 2.38), (0.2724, -0.03036, 2.38), (0.2348, -0.01655, 2.382), (0.3421, -0.01655, 2.273), (0.3741, -0.01655, 2.168), (0.31, -0.01655, 2.378), (-0.1314, -0.01655, 2.51), (-0.2178, -0.01655, 2.309), (-0.1426, -0.04417, 2.305), (-0.1426, 0.01113, 2.305), (-0.261, -0.01655, 2.208), (-0.1482, 0.02497, 2.202), (-0.1482, -0.05799, 2.202), (-0.137, -0.002708, 2.407), (-0.137, -0.03036, 2.407), (-0.1746, -0.01655, 2.409), (-0.06739, -0.01655, 2.3), (-0.03537, -0.01655, 2.195), (-0.09941, -0.01655, 2.405)], [], [(9, 6, 8, 10), (2, 5, 11, 9), (9, 11, 7, 6), (4, 1, 2), (6, 7, 13, 14), (8, 6, 14, 12), (2, 9, 10, 4), (14, 13, 3), (12, 14, 3), (0, 21, 46), (17, 10, 8, 16), (15, 17, 11, 5), (17, 16, 7, 11), (4, 15, 1), (16, 18, 13, 7), (8, 12, 18, 16), (15, 4, 10, 17), (18, 3, 13), (12, 3, 18), (0, 2, 21), (25, 22, 24, 26), (46, 21, 27, 25), (25, 27, 23, 22), (20, 1, 46), (22, 23, 29, 30), (24, 22, 30, 28), (46, 25, 26, 20), (30, 29, 19), (28, 30, 19), (52, 0, 62), (32, 26, 24, 31), (2, 32, 27, 21), (32, 31, 23, 27), (20, 2, 1), (31, 33, 29, 23), (24, 28, 33, 31), (2, 20, 26, 32), (33, 19, 29), (28, 19, 33), (62, 0, 36), (40, 37, 39, 41), (62, 36, 42, 40), (40, 42, 38, 37), (35, 1, 62), (37, 38, 44, 45), (39, 37, 45, 43), (62, 40, 41, 35), (45, 44, 34), (43, 45, 34), (0, 46, 36), (48, 41, 39, 47), (46, 48, 42, 36), (48, 47, 38, 42), (35, 46, 1), (47, 49, 44, 38), (39, 43, 49, 47), (46, 35, 41, 48), (49, 34, 44), (43, 34, 49), (78, 0, 52), (56, 53, 55, 57), (78, 52, 58, 56), (56, 58, 54, 53), (51, 1, 78), (53, 54, 60, 61), (55, 53, 61, 59), (78, 56, 57, 51), (61, 60, 50), (59, 61, 50), (64, 57, 55, 63), (62, 64, 58, 52), (64, 63, 54, 58), (51, 62, 1), (63, 65, 60, 54), (55, 59, 65, 63), (62, 51, 57, 64), (65, 50, 60), (59, 50, 65), (0, 68, 15), (0, 5, 2), (72, 69, 71, 73), (15, 68, 74, 72), (72, 74, 70, 69), (67, 1, 15), (69, 70, 76, 77), (71, 69, 77, 75), (15, 72, 73, 67), (77, 76, 66), (75, 77, 66), (68, 0, 78), (80, 73, 71, 79), (78, 80, 74, 68), (80, 79, 70, 74), (67, 78, 1), (79, 81, 76, 70), (71, 75, 81, 79), (78, 67, 73, 80), (81, 66, 76), (75, 66, 81), (0, 15, 5), (86, 83, 85, 87), (86, 88, 84, 83), (83, 84, 90, 91), (85, 83, 91, 89), (91, 90, 82), (89, 91, 82), (93, 87, 85, 92), (93, 92, 84, 88), (92, 94, 90, 84), (85, 89, 94, 92), (94, 82, 90), (89, 82, 94), (99, 96, 98, 100), (99, 101, 97, 96), (96, 97, 103, 104), (98, 96, 104, 102), (104, 103, 95), (102, 104, 95), (106, 100, 98, 105), (106, 105, 97, 101), (105, 107, 103, 97), (98, 102, 107, 105), (107, 95, 103), (102, 95, 107), (112, 109, 111, 113), (112, 114, 110, 109), (109, 110, 116, 117), (111, 109, 117, 115), (117, 116, 108), (115, 117, 108), (119, 113, 111, 118), (119, 118, 110, 114), (118, 120, 116, 110), (111, 115, 120, 118), (120, 108, 116), (115, 108, 120)])
me_cube_003.polygons.foreach_set('use_smooth', [True] * 136)
_uv = me_cube_003.uv_layers.new(name='UVMap')
_uv.uv.foreach_set('vector', [0.6967, 0.5375, 0.7326, 0.4993, 0.7674, 0.5152, 0.749, 0.5613, 0.4425, 0.3097, 0.3989, 0.2468, 0.4413, 0.2206, 0.4738, 0.268, 0.4738, 0.268, 0.4413, 0.2206, 0.4835, 0.1944, 0.5052, 0.226, 0.7305, 0.6076, 0.693, 0.7016, 0.661, 0.5755, 0.5052, 0.226, 0.4835, 0.1944, 0.5258, 0.1683, 0.5366, 0.1841, 0.7674, 0.5152, 0.7326, 0.4993, 0.7684, 0.4611, 0.7859, 0.469, 0.661, 0.5755, 0.6967, 0.5375, 0.749, 0.5613, 0.7305, 0.6076, 0.5366, 0.1841, 0.5258, 0.1683, 0.568, 0.1421, 0.7859, 0.469, 0.7684, 0.4611, 0.8043, 0.4229, 0.3128, 0.3001, 0.3901, 0.3654, 0.3438, 0.4264, 0.8033, 0.5801, 0.749, 0.5613, 0.7674, 0.5152, 0.8036, 0.5277, 0.3621, 0.1797, 0.4134, 0.1703, 0.4413, 0.2206, 0.3989, 0.2468, 0.4134, 0.1703, 0.4649, 0.1609, 0.4835, 0.1944, 0.4413, 0.2206, 0.7305, 0.6076, 0.803, 0.6322, 0.693, 0.7016, 0.4649, 0.1609, 0.5164, 0.1515, 0.5258, 0.1683, 0.4835, 0.1944, 0.7674, 0.5152, 0.7859, 0.469, 0.804, 0.4753, 0.8036, 0.5277, 0.803, 0.6322, 0.7305, 0.6076, 0.749, 0.5613, 0.8033, 0.5801, 0.5164, 0.1515, 0.568, 0.1421, 0.5258, 0.1683, 0.7859, 0.469, 0.8043, 0.4229, 0.804, 0.4753, 0.3128, 0.3001, 0.4425, 0.3097, 0.3901, 0.3654, 0.538, 0.6474, 0.5128, 0.6014, 0.5387, 0.5732, 0.5769, 0.605, 0.3438, 0.4264, 0.3901, 0.3654, 0.4281, 0.3976, 0.3931, 0.4432, 0.3931, 0.4432, 0.4281, 0.3976, 0.4661, 0.4298, 0.4427, 0.4601, 0.6152, 0.6368, 0.693, 0.7016, 0.5632, 0.693, 0.4427, 0.4601, 0.4661, 0.4298, 0.504, 0.4618, 0.4923, 0.477, 0.5387, 0.5732, 0.5128, 0.6014, 0.4876, 0.5555, 0.5005, 0.5414, 0.5632, 0.693, 0.538, 0.6474, 0.5769, 0.605, 0.6152, 0.6368, 0.4923, 0.477, 0.504, 0.4618, 0.5419, 0.4939, 0.5005, 0.5414, 0.4876, 0.5555, 0.4623, 0.5096, 0.2119, 0.2926, 0.3128, 0.3001, 0.2022, 0.3685, 0.6115, 0.5591, 0.5769, 0.605, 0.5387, 0.5732, 0.5618, 0.5426, 0.4425, 0.3097, 0.4673, 0.3556, 0.4281, 0.3976, 0.3901, 0.3654, 0.4673, 0.3556, 0.4921, 0.4017, 0.4661, 0.4298, 0.4281, 0.3976, 0.6152, 0.6368, 0.661, 0.5755, 0.693, 0.7016, 0.4921, 0.4017, 0.517, 0.4478, 0.504, 0.4618, 0.4661, 0.4298, 0.5387, 0.5732, 0.5005, 0.5414, 0.5121, 0.5261, 0.5618, 0.5426, 0.661, 0.5755, 0.6152, 0.6368, 0.5769, 0.605, 0.6115, 0.5591, 0.517, 0.4478, 0.5419, 0.4939, 0.504, 0.4618, 0.5005, 0.5414, 0.4623, 0.5096, 0.5121, 0.5261, 0.2022, 0.3685, 0.3128, 0.3001, 0.2745, 0.3937, 0.5935, 0.8322, 0.542, 0.842, 0.5231, 0.8087, 0.5652, 0.7821, 0.2022, 0.3685, 0.2745, 0.3937, 0.2556, 0.4399, 0.2015, 0.4206, 0.2015, 0.4206, 0.2556, 0.4399, 0.2368, 0.4859, 0.2007, 0.473, 0.6073, 0.7556, 0.693, 0.7016, 0.6447, 0.8224, 0.2007, 0.473, 0.2368, 0.4859, 0.218, 0.5318, 0.2, 0.5254, 0.5231, 0.8087, 0.542, 0.842, 0.4906, 0.8518, 0.4811, 0.8351, 0.6447, 0.8224, 0.5935, 0.8322, 0.5652, 0.7821, 0.6073, 0.7556, 0.2, 0.5254, 0.218, 0.5318, 0.1992, 0.5778, 0.4811, 0.8351, 0.4906, 0.8518, 0.4391, 0.8616, 0.3128, 0.3001, 0.3438, 0.4264, 0.2745, 0.3937, 0.5323, 0.735, 0.5652, 0.7821, 0.5231, 0.8087, 0.5012, 0.7772, 0.3438, 0.4264, 0.3078, 0.4641, 0.2556, 0.4399, 0.2745, 0.3937, 0.3078, 0.4641, 0.2716, 0.502, 0.2368, 0.4859, 0.2556, 0.4399, 0.6073, 0.7556, 0.5632, 0.693, 0.693, 0.7016, 0.2716, 0.502, 0.2354, 0.5399, 0.218, 0.5318, 0.2368, 0.4859, 0.5231, 0.8087, 0.4811, 0.8351, 0.4702, 0.8194, 0.5012, 0.7772, 0.5632, 0.693, 0.6073, 0.7556, 0.5652, 0.7821, 0.5323, 0.735, 0.2354, 0.5399, 0.1992, 0.5778, 0.218, 0.5318, 0.4811, 0.8351, 0.4391, 0.8616, 0.4702, 0.8194, 0.2136, 0.216, 0.3128, 0.3001, 0.2119, 0.2926, 0.7864, 0.8365, 0.7798, 0.8885, 0.7423, 0.8962, 0.7301, 0.848, 0.2136, 0.216, 0.2119, 0.2926, 0.1622, 0.2889, 0.1637, 0.2314, 0.1637, 0.2314, 0.1622, 0.2889, 0.1126, 0.2852, 0.1137, 0.2469, 0.7178, 0.7997, 0.693, 0.7016, 0.7929, 0.7848, 0.1137, 0.2469, 0.1126, 0.2852, 0.06309, 0.2815, 0.06364, 0.2624, 0.7423, 0.8962, 0.7798, 0.8885, 0.7733, 0.9405, 0.7545, 0.9443, 0.7929, 0.7848, 0.7864, 0.8365, 0.7301, 0.848, 0.7178, 0.7997, 0.06364, 0.2624, 0.06309, 0.2815, 0.01357, 0.2778, 0.7545, 0.9443, 0.7733, 0.9405, 0.7667, 0.9925, 0.6751, 0.8648, 0.7301, 0.848, 0.7423, 0.8962, 0.7056, 0.9073, 0.2022, 0.3685, 0.1552, 0.3459, 0.1622, 0.2889, 0.2119, 0.2926, 0.1552, 0.3459, 0.108, 0.3232, 0.1126, 0.2852, 0.1622, 0.2889, 0.7178, 0.7997, 0.6447, 0.8224, 0.693, 0.7016, 0.108, 0.3232, 0.0608, 0.3005, 0.06309, 0.2815, 0.1126, 0.2852, 0.7423, 0.8962, 0.7545, 0.9443, 0.7362, 0.9499, 0.7056, 0.9073, 0.6447, 0.8224, 0.7178, 0.7997, 0.7301, 0.848, 0.6751, 0.8648, 0.0608, 0.3005, 0.01357, 0.2778, 0.06309, 0.2815, 0.7545, 0.9443, 0.7667, 0.9925, 0.7362, 0.9499, 0.3128, 0.3001, 0.2888, 0.2017, 0.3621, 0.1797, 0.3128, 0.3001, 0.3989, 0.2468, 0.4425, 0.3097, 0.8502, 0.6544, 0.8976, 0.6767, 0.8933, 0.7148, 0.8437, 0.7115, 0.3621, 0.1797, 0.2888, 0.2017, 0.2769, 0.1533, 0.3321, 0.1371, 0.3321, 0.1371, 0.2769, 0.1533, 0.2651, 0.105, 0.3018, 0.09424, 0.794, 0.7083, 0.693, 0.7016, 0.803, 0.6322, 0.3018, 0.09424, 0.2651, 0.105, 0.2533, 0.05681, 0.2717, 0.05141, 0.8933, 0.7148, 0.8976, 0.6767, 0.945, 0.6991, 0.9429, 0.7181, 0.803, 0.6322, 0.8502, 0.6544, 0.8437, 0.7115, 0.794, 0.7083, 0.2717, 0.05141, 0.2533, 0.05681, 0.2415, 0.008569, 0.9429, 0.7181, 0.945, 0.6991, 0.9924, 0.7214, 0.2888, 0.2017, 0.3128, 0.3001, 0.2136, 0.216, 0.8426, 0.769, 0.8437, 0.7115, 0.8933, 0.7148, 0.8925, 0.7531, 0.2136, 0.216, 0.2205, 0.1644, 0.2769, 0.1533, 0.2888, 0.2017, 0.2205, 0.1644, 0.2275, 0.1124, 0.2651, 0.105, 0.2769, 0.1533, 0.794, 0.7083, 0.7929, 0.7848, 0.693, 0.7016, 0.2275, 0.1124, 0.2345, 0.0605, 0.2533, 0.05681, 0.2651, 0.105, 0.8933, 0.7148, 0.9429, 0.7181, 0.9425, 0.7372, 0.8925, 0.7531, 0.7929, 0.7848, 0.794, 0.7083, 0.8437, 0.7115, 0.8426, 0.769, 0.2345, 0.0605, 0.2415, 0.008569, 0.2533, 0.05681, 0.9429, 0.7181, 0.9924, 0.7214, 0.9425, 0.7372, 0.3128, 0.3001, 0.3621, 0.1797, 0.3989, 0.2468, 0.538, 0.6474, 0.5128, 0.6014, 0.5387, 0.5732, 0.5769, 0.605, 0.3931, 0.4432, 0.4281, 0.3976, 0.4661, 0.4298, 0.4427, 0.4601, 0.4427, 0.4601, 0.4661, 0.4298, 0.504, 0.4618, 0.4923, 0.477, 0.5387, 0.5732, 0.5128, 0.6014, 0.4876, 0.5555, 0.5005, 0.5414, 0.4923, 0.477, 0.504, 0.4618, 0.5419, 0.4939, 0.5005, 0.5414, 0.4876, 0.5555, 0.4623, 0.5096, 0.6115, 0.5591, 0.5769, 0.605, 0.5387, 0.5732, 0.5618, 0.5426, 0.4673, 0.3556, 0.4921, 0.4017, 0.4661, 0.4298, 0.4281, 0.3976, 0.4921, 0.4017, 0.517, 0.4478, 0.504, 0.4618, 0.4661, 0.4298, 0.5387, 0.5732, 0.5005, 0.5414, 0.5121, 0.5261, 0.5618, 0.5426, 0.517, 0.4478, 0.5419, 0.4939, 0.504, 0.4618, 0.5005, 0.5414, 0.4623, 0.5096, 0.5121, 0.5261, 0.538, 0.6474, 0.5128, 0.6014, 0.5387, 0.5732, 0.5769, 0.605, 0.3931, 0.4432, 0.4281, 0.3976, 0.4661, 0.4298, 0.4427, 0.4601, 0.4427, 0.4601, 0.4661, 0.4298, 0.504, 0.4618, 0.4923, 0.477, 0.5387, 0.5732, 0.5128, 0.6014, 0.4876, 0.5555, 0.5005, 0.5414, 0.4923, 0.477, 0.504, 0.4618, 0.5419, 0.4939, 0.5005, 0.5414, 0.4876, 0.5555, 0.4623, 0.5096, 0.6115, 0.5591, 0.5769, 0.605, 0.5387, 0.5732, 0.5618, 0.5426, 0.4673, 0.3556, 0.4921, 0.4017, 0.4661, 0.4298, 0.4281, 0.3976, 0.4921, 0.4017, 0.517, 0.4478, 0.504, 0.4618, 0.4661, 0.4298, 0.5387, 0.5732, 0.5005, 0.5414, 0.5121, 0.5261, 0.5618, 0.5426, 0.517, 0.4478, 0.5419, 0.4939, 0.504, 0.4618, 0.5005, 0.5414, 0.4623, 0.5096, 0.5121, 0.5261, 0.538, 0.6474, 0.5128, 0.6014, 0.5387, 0.5732, 0.5769, 0.605, 0.3931, 0.4432, 0.4281, 0.3976, 0.4661, 0.4298, 0.4427, 0.4601, 0.4427, 0.4601, 0.4661, 0.4298, 0.504, 0.4618, 0.4923, 0.477, 0.5387, 0.5732, 0.5128, 0.6014, 0.4876, 0.5555, 0.5005, 0.5414, 0.4923, 0.477, 0.504, 0.4618, 0.5419, 0.4939, 0.5005, 0.5414, 0.4876, 0.5555, 0.4623, 0.5096, 0.6115, 0.5591, 0.5769, 0.605, 0.5387, 0.5732, 0.5618, 0.5426, 0.4673, 0.3556, 0.4921, 0.4017, 0.4661, 0.4298, 0.4281, 0.3976, 0.4921, 0.4017, 0.517, 0.4478, 0.504, 0.4618, 0.4661, 0.4298, 0.5387, 0.5732, 0.5005, 0.5414, 0.5121, 0.5261, 0.5618, 0.5426, 0.517, 0.4478, 0.5419, 0.4939, 0.504, 0.4618, 0.5005, 0.5414, 0.4623, 0.5096, 0.5121, 0.5261])
me_cube_003.materials.append(mat_staryu)
me_cube_003.use_mirror_x = True
me_cube_003.update()
me_sphere_002 = bpy.data.meshes.new('Sphere.002')
me_sphere_002.from_pydata([(8.906e-11, -0.6757, 2.663), (8.906e-11, -0.5824, 2.78), (0.01613, -0.7262, 2.509), (0.03165, -0.707, 2.587), (0.04594, -0.6757, 2.659), (0.05848, -0.6337, 2.722), (0.06876, -0.5824, 2.773), (0.0764, -0.524, 2.812), (0.03165, -0.7262, 2.504), (0.06208, -0.707, 2.577), (0.09012, -0.6757, 2.645), (0.1147, -0.6337, 2.705), (0.1349, -0.5824, 2.753), (0.1499, -0.524, 2.789), (0.04594, -0.7262, 2.496), (0.09012, -0.707, 2.562), (0.1308, -0.6757, 2.623), (0.1665, -0.6337, 2.677), (0.1958, -0.5824, 2.721), (0.2176, -0.524, 2.753), (0.05848, -0.7262, 2.486), (0.1147, -0.707, 2.542), (0.1665, -0.6757, 2.594), (0.2119, -0.6337, 2.64), (0.2492, -0.5824, 2.677), (0.2769, -0.524, 2.705), (0.06876, -0.7262, 2.474), (0.1349, -0.707, 2.518), (0.1958, -0.6757, 2.558), (0.2492, -0.6337, 2.594), (0.2931, -0.5824, 2.623), (0.3256, -0.524, 2.645), (8.906e-11, -0.7327, 2.428), (0.0764, -0.7262, 2.459), (0.1499, -0.707, 2.49), (0.2176, -0.6757, 2.518), (0.2769, -0.6337, 2.542), (0.3256, -0.5824, 2.562), (0.3618, -0.524, 2.577), (0.08111, -0.7262, 2.444), (0.1591, -0.707, 2.459), (0.231, -0.6757, 2.474), (0.294, -0.6337, 2.486), (0.3457, -0.5824, 2.496), (0.3841, -0.524, 2.504), (0.0827, -0.7262, 2.428), (0.1622, -0.707, 2.428), (0.2355, -0.6757, 2.428), (0.2997, -0.6337, 2.428), (0.3525, -0.5824, 2.428), (0.3916, -0.524, 2.428), (0.08111, -0.7262, 2.411), (0.1591, -0.707, 2.396), (0.231, -0.6757, 2.382), (0.294, -0.6337, 2.369), (0.3457, -0.5824, 2.359), (0.3841, -0.524, 2.351), (0.0764, -0.7262, 2.396), (0.1499, -0.707, 2.366), (0.2176, -0.6757, 2.337), (0.2769, -0.6337, 2.313), (0.3256, -0.5824, 2.293), (0.3618, -0.524, 2.278), (0.06876, -0.7262, 2.382), (0.1349, -0.707, 2.337), (0.1958, -0.6757, 2.297), (0.2492, -0.6337, 2.261), (0.2931, -0.5824, 2.232), (0.3256, -0.524, 2.21), (0.05848, -0.7262, 2.369), (0.1147, -0.707, 2.313), (0.1665, -0.6757, 2.261), (0.2119, -0.6337, 2.216), (0.2492, -0.5824, 2.178), (0.2769, -0.524, 2.151), (0.04594, -0.7262, 2.359), (0.09012, -0.707, 2.293), (0.1308, -0.6757, 2.232), (0.1665, -0.6337, 2.178), (0.1958, -0.5824, 2.135), (0.2176, -0.524, 2.102), (0.03165, -0.7262, 2.351), (0.06208, -0.707, 2.278), (0.09012, -0.6757, 2.21), (0.1147, -0.6337, 2.151), (0.1349, -0.5824, 2.102), (0.1499, -0.524, 2.066), (0.01613, -0.7262, 2.347), (0.03165, -0.707, 2.269), (0.04594, -0.6757, 2.197), (0.05848, -0.6337, 2.134), (0.06876, -0.5824, 2.082), (0.0764, -0.524, 2.044), (-3.069e-09, -0.7262, 2.345), (-2.202e-08, -0.707, 2.265), (-4.097e-08, -0.6757, 2.192), (-6.227e-09, -0.6337, 2.128), (-4.413e-08, -0.5824, 2.075), (1.272e-08, -0.524, 2.036), (-0.01613, -0.7262, 2.347), (-0.03165, -0.707, 2.269), (-0.04594, -0.6757, 2.197), (-0.05848, -0.6337, 2.134), (-0.06876, -0.5824, 2.082), (-0.0764, -0.524, 2.044), (-0.03165, -0.7262, 2.351), (-0.06208, -0.707, 2.278), (-0.09012, -0.6757, 2.21), (-0.1147, -0.6337, 2.151), (-0.1349, -0.5824, 2.102), (-0.1499, -0.524, 2.066), (-0.04594, -0.7262, 2.359), (-0.09012, -0.707, 2.293), (-0.1308, -0.6757, 2.232), (-0.1665, -0.6337, 2.178), (-0.1958, -0.5824, 2.135), (-0.2176, -0.524, 2.102), (-0.05848, -0.7262, 2.369), (-0.1147, -0.707, 2.313), (-0.1665, -0.6757, 2.261), (-0.2119, -0.6337, 2.216), (-0.2492, -0.5824, 2.178), (-0.2769, -0.524, 2.151), (-0.06876, -0.7262, 2.382), (-0.1349, -0.707, 2.337), (-0.1958, -0.6757, 2.297), (-0.2492, -0.6337, 2.261), (-0.2931, -0.5824, 2.232), (-0.3256, -0.524, 2.21), (-0.0764, -0.7262, 2.396), (-0.1499, -0.707, 2.366), (-0.2176, -0.6757, 2.337), (-0.2769, -0.6337, 2.313), (-0.3256, -0.5824, 2.293), (-0.3618, -0.524, 2.278), (-0.08111, -0.7262, 2.411), (-0.1591, -0.707, 2.396), (-0.231, -0.6757, 2.382), (-0.294, -0.6337, 2.369), (-0.3457, -0.5824, 2.359), (-0.3841, -0.524, 2.351), (-0.0827, -0.7262, 2.428), (-0.1622, -0.707, 2.428), (-0.2355, -0.6757, 2.428), (-0.2997, -0.6337, 2.428), (-0.3525, -0.5824, 2.428), (-0.3916, -0.524, 2.428), (-0.08111, -0.7262, 2.444), (-0.1591, -0.707, 2.459), (-0.231, -0.6757, 2.474), (-0.294, -0.6337, 2.486), (-0.3457, -0.5824, 2.496), (-0.3841, -0.524, 2.504), (-0.0764, -0.7262, 2.459), (-0.1499, -0.707, 2.49), (-0.2176, -0.6757, 2.518), (-0.2769, -0.6337, 2.542), (-0.3256, -0.5824, 2.562), (-0.3618, -0.524, 2.577), (-0.06876, -0.7262, 2.474), (-0.1349, -0.707, 2.518), (-0.1958, -0.6757, 2.558), (-0.2492, -0.6337, 2.594), (-0.2931, -0.5824, 2.623), (-0.3256, -0.524, 2.645), (-0.05848, -0.7262, 2.486), (-0.1147, -0.707, 2.542), (-0.1665, -0.6757, 2.594), (-0.2119, -0.6337, 2.64), (-0.2492, -0.5824, 2.677), (-0.2769, -0.524, 2.705), (-0.04594, -0.7262, 2.496), (-0.09012, -0.707, 2.562), (-0.1308, -0.6757, 2.623), (-0.1665, -0.6337, 2.677), (-0.1958, -0.5824, 2.721), (-0.2176, -0.524, 2.753), (-0.03165, -0.7262, 2.504), (-0.06208, -0.707, 2.577), (-0.09012, -0.6757, 2.645), (-0.1147, -0.6337, 2.705), (-0.1349, -0.5824, 2.753), (-0.1499, -0.524, 2.789), (-0.01613, -0.7262, 2.509), (-0.03165, -0.707, 2.587), (-0.04594, -0.6757, 2.659), (-0.05848, -0.6337, 2.722), (-0.06876, -0.5824, 2.773), (-0.0764, -0.524, 2.812), (6.406e-09, -0.7262, 2.51), (2.851e-08, -0.707, 2.59), (3.799e-08, -0.6337, 2.727), (2.536e-08, -0.524, 2.819)], [], [(190, 189, 2, 3), (0, 190, 3, 4), (191, 0, 4, 5), (1, 191, 5, 6), (192, 1, 6, 7), (189, 32, 2), (2, 32, 8), (3, 2, 8, 9), (4, 3, 9, 10), (5, 4, 10, 11), (6, 5, 11, 12), (7, 6, 12, 13), (12, 11, 17, 18), (13, 12, 18, 19), (8, 32, 14), (9, 8, 14, 15), (10, 9, 15, 16), (11, 10, 16, 17), (14, 32, 20), (15, 14, 20, 21), (16, 15, 21, 22), (17, 16, 22, 23), (18, 17, 23, 24), (19, 18, 24, 25), (24, 23, 29, 30), (25, 24, 30, 31), (20, 32, 26), (21, 20, 26, 27), (22, 21, 27, 28), (23, 22, 28, 29), (27, 26, 33, 34), (28, 27, 34, 35), (29, 28, 35, 36), (30, 29, 36, 37), (31, 30, 37, 38), (26, 32, 33), (38, 37, 43, 44), (33, 32, 39), (34, 33, 39, 40), (35, 34, 40, 41), (36, 35, 41, 42), (37, 36, 42, 43), (41, 40, 46, 47), (42, 41, 47, 48), (43, 42, 48, 49), (44, 43, 49, 50), (39, 32, 45), (40, 39, 45, 46), (45, 32, 51), (46, 45, 51, 52), (47, 46, 52, 53), (48, 47, 53, 54), (49, 48, 54, 55), (50, 49, 55, 56), (53, 52, 58, 59), (54, 53, 59, 60), (55, 54, 60, 61), (56, 55, 61, 62), (51, 32, 57), (52, 51, 57, 58), (57, 32, 63), (58, 57, 63, 64), (59, 58, 64, 65), (60, 59, 65, 66), (61, 60, 66, 67), (62, 61, 67, 68), (66, 65, 71, 72), (67, 66, 72, 73), (68, 67, 73, 74), (63, 32, 69), (64, 63, 69, 70), (65, 64, 70, 71), (69, 32, 75), (70, 69, 75, 76), (71, 70, 76, 77), (72, 71, 77, 78), (73, 72, 78, 79), (74, 73, 79, 80), (78, 77, 83, 84), (79, 78, 84, 85), (80, 79, 85, 86), (75, 32, 81), (76, 75, 81, 82), (77, 76, 82, 83), (81, 32, 87), (82, 81, 87, 88), (83, 82, 88, 89), (84, 83, 89, 90), (85, 84, 90, 91), (86, 85, 91, 92), (91, 90, 96, 97), (92, 91, 97, 98), (87, 32, 93), (88, 87, 93, 94), (89, 88, 94, 95), (90, 89, 95, 96), (94, 93, 99, 100), (95, 94, 100, 101), (96, 95, 101, 102), (97, 96, 102, 103), (98, 97, 103, 104), (93, 32, 99), (104, 103, 109, 110), (99, 32, 105), (100, 99, 105, 106), (101, 100, 106, 107), (102, 101, 107, 108), (103, 102, 108, 109), (106, 105, 111, 112), (107, 106, 112, 113), (108, 107, 113, 114), (109, 108, 114, 115), (110, 109, 115, 116), (105, 32, 111), (116, 115, 121, 122), (111, 32, 117), (112, 111, 117, 118), (113, 112, 118, 119), (114, 113, 119, 120), (115, 114, 120, 121), (119, 118, 124, 125), (120, 119, 125, 126), (121, 120, 126, 127), (122, 121, 127, 128), (117, 32, 123), (118, 117, 123, 124), (123, 32, 129), (124, 123, 129, 130), (125, 124, 130, 131), (126, 125, 131, 132), (127, 126, 132, 133), (128, 127, 133, 134), (131, 130, 136, 137), (132, 131, 137, 138), (133, 132, 138, 139), (134, 133, 139, 140), (129, 32, 135), (130, 129, 135, 136), (135, 32, 141), (136, 135, 141, 142), (137, 136, 142, 143), (138, 137, 143, 144), (139, 138, 144, 145), (140, 139, 145, 146), (144, 143, 149, 150), (145, 144, 150, 151), (146, 145, 151, 152), (141, 32, 147), (142, 141, 147, 148), (143, 142, 148, 149), (147, 32, 153), (148, 147, 153, 154), (149, 148, 154, 155), (150, 149, 155, 156), (151, 150, 156, 157), (152, 151, 157, 158), (157, 156, 162, 163), (158, 157, 163, 164), (153, 32, 159), (154, 153, 159, 160), (155, 154, 160, 161), (156, 155, 161, 162), (159, 32, 165), (160, 159, 165, 166), (161, 160, 166, 167), (162, 161, 167, 168), (163, 162, 168, 169), (164, 163, 169, 170), (169, 168, 174, 175), (170, 169, 175, 176), (165, 32, 171), (166, 165, 171, 172), (167, 166, 172, 173), (168, 167, 173, 174), (172, 171, 177, 178), (173, 172, 178, 179), (174, 173, 179, 180), (175, 174, 180, 181), (176, 175, 181, 182), (171, 32, 177), (182, 181, 187, 188), (177, 32, 183), (178, 177, 183, 184), (179, 178, 184, 185), (180, 179, 185, 186), (181, 180, 186, 187), (184, 183, 189, 190), (185, 184, 190, 0), (186, 185, 0, 191), (187, 186, 191, 1), (188, 187, 1, 192), (183, 32, 189)])
me_sphere_002.polygons.foreach_set('use_smooth', [True] * 192)
_uv = me_sphere_002.uv_layers.new(name='UVMap')
_uv.uv.foreach_set('vector', [0.7442, 0.1677, 0.7644, 0.1922, 0.76, 0.1966, 0.7354, 0.1765, 0.7239, 0.1433, 0.7442, 0.1677, 0.7354, 0.1765, 0.7107, 0.1565, 0.7036, 0.1189, 0.7239, 0.1433, 0.7107, 0.1565, 0.6861, 0.1366, 0.683, 0.09432, 0.7036, 0.1189, 0.6861, 0.1366, 0.6612, 0.1165, 0.6615, 0.06908, 0.683, 0.09432, 0.6612, 0.1165, 0.6357, 0.09605, 0.7644, 0.1922, 0.7848, 0.2168, 0.76, 0.1966, 0.76, 0.1966, 0.7848, 0.2168, 0.7565, 0.2018, 0.7354, 0.1765, 0.76, 0.1966, 0.7565, 0.2018, 0.7285, 0.1869, 0.7107, 0.1565, 0.7354, 0.1765, 0.7285, 0.1869, 0.7005, 0.1722, 0.6861, 0.1366, 0.7107, 0.1565, 0.7005, 0.1722, 0.6725, 0.1574, 0.6612, 0.1165, 0.6861, 0.1366, 0.6725, 0.1574, 0.6442, 0.1425, 0.6357, 0.09605, 0.6612, 0.1165, 0.6442, 0.1425, 0.6151, 0.127, 0.6442, 0.1425, 0.6725, 0.1574, 0.6633, 0.1804, 0.6326, 0.1713, 0.6151, 0.127, 0.6442, 0.1425, 0.6326, 0.1713, 0.6007, 0.1618, 0.7565, 0.2018, 0.7848, 0.2168, 0.7542, 0.2076, 0.7285, 0.1869, 0.7565, 0.2018, 0.7542, 0.2076, 0.7238, 0.1985, 0.7005, 0.1722, 0.7285, 0.1869, 0.7238, 0.1985, 0.6935, 0.1895, 0.6725, 0.1574, 0.7005, 0.1722, 0.6935, 0.1895, 0.6633, 0.1804, 0.7542, 0.2076, 0.7848, 0.2168, 0.753, 0.2138, 0.7238, 0.1985, 0.7542, 0.2076, 0.753, 0.2138, 0.7213, 0.2108, 0.6935, 0.1895, 0.7238, 0.1985, 0.7213, 0.2108, 0.6899, 0.2078, 0.6633, 0.1804, 0.6935, 0.1895, 0.6899, 0.2078, 0.6585, 0.2047, 0.6326, 0.1713, 0.6633, 0.1804, 0.6585, 0.2047, 0.6265, 0.2018, 0.6007, 0.1618, 0.6326, 0.1713, 0.6265, 0.2018, 0.594, 0.1988, 0.6265, 0.2018, 0.6585, 0.2047, 0.6585, 0.2295, 0.6268, 0.2328, 0.594, 0.1988, 0.6265, 0.2018, 0.6268, 0.2328, 0.5941, 0.236, 0.753, 0.2138, 0.7848, 0.2168, 0.753, 0.22, 0.7213, 0.2108, 0.753, 0.2138, 0.753, 0.22, 0.7214, 0.2232, 0.6899, 0.2078, 0.7213, 0.2108, 0.7214, 0.2232, 0.69, 0.2264, 0.6585, 0.2047, 0.6899, 0.2078, 0.69, 0.2264, 0.6585, 0.2295, 0.7214, 0.2232, 0.753, 0.22, 0.7542, 0.2262, 0.7239, 0.2355, 0.69, 0.2264, 0.7214, 0.2232, 0.7239, 0.2355, 0.6936, 0.2447, 0.6585, 0.2295, 0.69, 0.2264, 0.6936, 0.2447, 0.6633, 0.2539, 0.6268, 0.2328, 0.6585, 0.2295, 0.6633, 0.2539, 0.6329, 0.2631, 0.5941, 0.236, 0.6268, 0.2328, 0.6329, 0.2631, 0.6014, 0.2725, 0.753, 0.22, 0.7848, 0.2168, 0.7542, 0.2262, 0.6014, 0.2725, 0.6329, 0.2631, 0.6447, 0.2918, 0.6155, 0.3071, 0.7542, 0.2262, 0.7848, 0.2168, 0.7566, 0.232, 0.7239, 0.2355, 0.7542, 0.2262, 0.7566, 0.232, 0.7287, 0.247, 0.6936, 0.2447, 0.7239, 0.2355, 0.7287, 0.247, 0.7008, 0.2619, 0.6633, 0.2539, 0.6936, 0.2447, 0.7008, 0.2619, 0.673, 0.2767, 0.6329, 0.2631, 0.6633, 0.2539, 0.673, 0.2767, 0.6447, 0.2918, 0.7008, 0.2619, 0.7287, 0.247, 0.7356, 0.2573, 0.7112, 0.2774, 0.673, 0.2767, 0.7008, 0.2619, 0.7112, 0.2774, 0.6867, 0.2974, 0.6447, 0.2918, 0.673, 0.2767, 0.6867, 0.2974, 0.6619, 0.3177, 0.6155, 0.3071, 0.6447, 0.2918, 0.6619, 0.3177, 0.6362, 0.3384, 0.7566, 0.232, 0.7848, 0.2168, 0.7601, 0.2372, 0.7287, 0.247, 0.7566, 0.232, 0.7601, 0.2372, 0.7356, 0.2573, 0.7601, 0.2372, 0.7848, 0.2168, 0.7646, 0.2416, 0.7356, 0.2573, 0.7601, 0.2372, 0.7646, 0.2416, 0.7445, 0.2661, 0.7112, 0.2774, 0.7356, 0.2573, 0.7445, 0.2661, 0.7244, 0.2906, 0.6867, 0.2974, 0.7112, 0.2774, 0.7244, 0.2906, 0.7043, 0.3149, 0.6619, 0.3177, 0.6867, 0.2974, 0.7043, 0.3149, 0.6839, 0.3398, 0.6362, 0.3384, 0.6619, 0.3177, 0.6839, 0.3398, 0.6627, 0.3652, 0.7244, 0.2906, 0.7445, 0.2661, 0.7549, 0.273, 0.74, 0.3009, 0.7043, 0.3149, 0.7244, 0.2906, 0.74, 0.3009, 0.7249, 0.3288, 0.6839, 0.3398, 0.7043, 0.3149, 0.7249, 0.3288, 0.7099, 0.3571, 0.6627, 0.3652, 0.6839, 0.3398, 0.7099, 0.3571, 0.694, 0.3863, 0.7646, 0.2416, 0.7848, 0.2168, 0.7698, 0.245, 0.7445, 0.2661, 0.7646, 0.2416, 0.7698, 0.245, 0.7549, 0.273, 0.7698, 0.245, 0.7848, 0.2168, 0.7756, 0.2474, 0.7549, 0.273, 0.7698, 0.245, 0.7756, 0.2474, 0.7664, 0.2778, 0.74, 0.3009, 0.7549, 0.273, 0.7664, 0.2778, 0.7572, 0.3081, 0.7249, 0.3288, 0.74, 0.3009, 0.7572, 0.3081, 0.7479, 0.3383, 0.7099, 0.3571, 0.7249, 0.3288, 0.7479, 0.3383, 0.7387, 0.3691, 0.694, 0.3863, 0.7099, 0.3571, 0.7387, 0.3691, 0.7288, 0.4008, 0.7479, 0.3383, 0.7572, 0.3081, 0.7756, 0.3117, 0.7723, 0.3432, 0.7387, 0.3691, 0.7479, 0.3383, 0.7723, 0.3432, 0.7693, 0.3752, 0.7288, 0.4008, 0.7387, 0.3691, 0.7693, 0.3752, 0.7658, 0.4082, 0.7756, 0.2474, 0.7848, 0.2168, 0.7817, 0.2486, 0.7664, 0.2778, 0.7756, 0.2474, 0.7817, 0.2486, 0.7786, 0.2802, 0.7572, 0.3081, 0.7664, 0.2778, 0.7786, 0.2802, 0.7756, 0.3117, 0.7817, 0.2486, 0.7848, 0.2168, 0.788, 0.2486, 0.7786, 0.2802, 0.7817, 0.2486, 0.788, 0.2486, 0.7911, 0.2802, 0.7756, 0.3117, 0.7786, 0.2802, 0.7911, 0.2802, 0.7943, 0.3117, 0.7723, 0.3432, 0.7756, 0.3117, 0.7943, 0.3117, 0.7972, 0.3433, 0.7693, 0.3752, 0.7723, 0.3432, 0.7972, 0.3433, 0.8005, 0.3752, 0.7658, 0.4082, 0.7693, 0.3752, 0.8005, 0.3752, 0.8035, 0.4083, 0.7972, 0.3433, 0.7943, 0.3117, 0.8126, 0.3081, 0.8217, 0.3385, 0.8005, 0.3752, 0.7972, 0.3433, 0.8217, 0.3385, 0.8311, 0.3692, 0.8035, 0.4083, 0.8005, 0.3752, 0.8311, 0.3692, 0.8405, 0.401, 0.788, 0.2486, 0.7848, 0.2168, 0.7941, 0.2474, 0.7911, 0.2802, 0.788, 0.2486, 0.7941, 0.2474, 0.8034, 0.2778, 0.7943, 0.3117, 0.7911, 0.2802, 0.8034, 0.2778, 0.8126, 0.3081, 0.7941, 0.2474, 0.7848, 0.2168, 0.7999, 0.245, 0.8034, 0.2778, 0.7941, 0.2474, 0.7999, 0.245, 0.8149, 0.273, 0.8126, 0.3081, 0.8034, 0.2778, 0.8149, 0.273, 0.8299, 0.3009, 0.8217, 0.3385, 0.8126, 0.3081, 0.8299, 0.3009, 0.8447, 0.329, 0.8311, 0.3692, 0.8217, 0.3385, 0.8447, 0.329, 0.8599, 0.3573, 0.8405, 0.401, 0.8311, 0.3692, 0.8599, 0.3573, 0.8754, 0.3866, 0.8599, 0.3573, 0.8447, 0.329, 0.8655, 0.3152, 0.8859, 0.34, 0.8754, 0.3866, 0.8599, 0.3573, 0.8859, 0.34, 0.9068, 0.3658, 0.7999, 0.245, 0.7848, 0.2168, 0.8051, 0.2415, 0.8149, 0.273, 0.7999, 0.245, 0.8051, 0.2415, 0.8253, 0.2661, 0.8299, 0.3009, 0.8149, 0.273, 0.8253, 0.2661, 0.8454, 0.2905, 0.8447, 0.329, 0.8299, 0.3009, 0.8454, 0.2905, 0.8655, 0.3152, 0.8253, 0.2661, 0.8051, 0.2415, 0.8096, 0.237, 0.8341, 0.2572, 0.8454, 0.2905, 0.8253, 0.2661, 0.8341, 0.2572, 0.8586, 0.2773, 0.8655, 0.3152, 0.8454, 0.2905, 0.8586, 0.2773, 0.883, 0.2974, 0.8859, 0.34, 0.8655, 0.3152, 0.883, 0.2974, 0.908, 0.3179, 0.9068, 0.3658, 0.8859, 0.34, 0.908, 0.3179, 0.9336, 0.3392, 0.8051, 0.2415, 0.7848, 0.2168, 0.8096, 0.237, 0.9336, 0.3392, 0.908, 0.3179, 0.9254, 0.2919, 0.9547, 0.3077, 0.8096, 0.237, 0.7848, 0.2168, 0.813, 0.2318, 0.8341, 0.2572, 0.8096, 0.237, 0.813, 0.2318, 0.8411, 0.2468, 0.8586, 0.2773, 0.8341, 0.2572, 0.8411, 0.2468, 0.869, 0.2617, 0.883, 0.2974, 0.8586, 0.2773, 0.869, 0.2617, 0.897, 0.2768, 0.908, 0.3179, 0.883, 0.2974, 0.897, 0.2768, 0.9254, 0.2919, 0.8411, 0.2468, 0.813, 0.2318, 0.8154, 0.226, 0.8459, 0.2352, 0.869, 0.2617, 0.8411, 0.2468, 0.8459, 0.2352, 0.8762, 0.2444, 0.897, 0.2768, 0.869, 0.2617, 0.8762, 0.2444, 0.9065, 0.2537, 0.9254, 0.2919, 0.897, 0.2768, 0.9065, 0.2537, 0.9374, 0.2629, 0.9547, 0.3077, 0.9254, 0.2919, 0.9374, 0.2629, 0.9692, 0.2728, 0.813, 0.2318, 0.7848, 0.2168, 0.8154, 0.226, 0.9692, 0.2728, 0.9374, 0.2629, 0.9435, 0.2322, 0.9766, 0.2357, 0.8154, 0.226, 0.7848, 0.2168, 0.8166, 0.2199, 0.8459, 0.2352, 0.8154, 0.226, 0.8166, 0.2199, 0.8483, 0.2229, 0.8762, 0.2444, 0.8459, 0.2352, 0.8483, 0.2229, 0.8798, 0.226, 0.9065, 0.2537, 0.8762, 0.2444, 0.8798, 0.226, 0.9114, 0.2293, 0.9374, 0.2629, 0.9065, 0.2537, 0.9114, 0.2293, 0.9435, 0.2322, 0.8798, 0.226, 0.8483, 0.2229, 0.8482, 0.2104, 0.8798, 0.2073, 0.9114, 0.2293, 0.8798, 0.226, 0.8798, 0.2073, 0.9114, 0.2043, 0.9435, 0.2322, 0.9114, 0.2293, 0.9114, 0.2043, 0.9435, 0.2009, 0.9766, 0.2357, 0.9435, 0.2322, 0.9435, 0.2009, 0.9766, 0.1978, 0.8166, 0.2199, 0.7848, 0.2168, 0.8166, 0.2136, 0.8483, 0.2229, 0.8166, 0.2199, 0.8166, 0.2136, 0.8482, 0.2104, 0.8166, 0.2136, 0.7848, 0.2168, 0.8154, 0.2075, 0.8482, 0.2104, 0.8166, 0.2136, 0.8154, 0.2075, 0.8458, 0.1982, 0.8798, 0.2073, 0.8482, 0.2104, 0.8458, 0.1982, 0.8761, 0.1889, 0.9114, 0.2043, 0.8798, 0.2073, 0.8761, 0.1889, 0.9066, 0.1798, 0.9435, 0.2009, 0.9114, 0.2043, 0.9066, 0.1798, 0.9373, 0.1702, 0.9766, 0.1978, 0.9435, 0.2009, 0.9373, 0.1702, 0.9692, 0.1607, 0.8761, 0.1889, 0.8458, 0.1982, 0.8409, 0.1866, 0.8689, 0.1716, 0.9066, 0.1798, 0.8761, 0.1889, 0.8689, 0.1716, 0.897, 0.1567, 0.9373, 0.1702, 0.9066, 0.1798, 0.897, 0.1567, 0.9253, 0.1413, 0.9692, 0.1607, 0.9373, 0.1702, 0.9253, 0.1413, 0.9547, 0.1257, 0.8154, 0.2075, 0.7848, 0.2168, 0.813, 0.2017, 0.8458, 0.1982, 0.8154, 0.2075, 0.813, 0.2017, 0.8409, 0.1866, 0.813, 0.2017, 0.7848, 0.2168, 0.8095, 0.1965, 0.8409, 0.1866, 0.813, 0.2017, 0.8095, 0.1965, 0.834, 0.1763, 0.8689, 0.1716, 0.8409, 0.1866, 0.834, 0.1763, 0.8584, 0.156, 0.897, 0.1567, 0.8689, 0.1716, 0.8584, 0.156, 0.8831, 0.1359, 0.9253, 0.1413, 0.897, 0.1567, 0.8831, 0.1359, 0.9078, 0.1153, 0.9547, 0.1257, 0.9253, 0.1413, 0.9078, 0.1153, 0.9337, 0.09425, 0.8831, 0.1359, 0.8584, 0.156, 0.8451, 0.1428, 0.8654, 0.1183, 0.9078, 0.1153, 0.8831, 0.1359, 0.8654, 0.1183, 0.8856, 0.09319, 0.9337, 0.09425, 0.9078, 0.1153, 0.8856, 0.09319, 0.9069, 0.06751, 0.8095, 0.1965, 0.7848, 0.2168, 0.805, 0.192, 0.834, 0.1763, 0.8095, 0.1965, 0.805, 0.192, 0.8251, 0.1674, 0.8584, 0.156, 0.834, 0.1763, 0.8251, 0.1674, 0.8451, 0.1428, 0.805, 0.192, 0.7848, 0.2168, 0.7998, 0.1886, 0.8251, 0.1674, 0.805, 0.192, 0.7998, 0.1886, 0.8147, 0.1605, 0.8451, 0.1428, 0.8251, 0.1674, 0.8147, 0.1605, 0.8295, 0.1324, 0.8654, 0.1183, 0.8451, 0.1428, 0.8295, 0.1324, 0.8446, 0.1044, 0.8856, 0.09319, 0.8654, 0.1183, 0.8446, 0.1044, 0.8595, 0.07586, 0.9069, 0.06751, 0.8856, 0.09319, 0.8595, 0.07586, 0.8753, 0.04652, 0.8595, 0.07586, 0.8446, 0.1044, 0.8215, 0.0949, 0.8306, 0.06395, 0.8753, 0.04652, 0.8595, 0.07586, 0.8306, 0.06395, 0.8403, 0.03208, 0.7998, 0.1886, 0.7848, 0.2168, 0.794, 0.1862, 0.8147, 0.1605, 0.7998, 0.1886, 0.794, 0.1862, 0.8032, 0.1557, 0.8295, 0.1324, 0.8147, 0.1605, 0.8032, 0.1557, 0.8122, 0.1253, 0.8446, 0.1044, 0.8295, 0.1324, 0.8122, 0.1253, 0.8215, 0.0949, 0.794, 0.1862, 0.7848, 0.2168, 0.7878, 0.185, 0.8032, 0.1557, 0.794, 0.1862, 0.7878, 0.185, 0.7909, 0.1533, 0.8122, 0.1253, 0.8032, 0.1557, 0.7909, 0.1533, 0.7938, 0.1218, 0.8215, 0.0949, 0.8122, 0.1253, 0.7938, 0.1218, 0.7969, 0.09009, 0.8306, 0.06395, 0.8215, 0.0949, 0.7969, 0.09009, 0.7998, 0.05795, 0.8403, 0.03208, 0.8306, 0.06395, 0.7998, 0.05795, 0.8031, 0.02475, 0.7998, 0.05795, 0.7969, 0.09009, 0.7719, 0.09018, 0.7684, 0.0581, 0.8031, 0.02475, 0.7998, 0.05795, 0.7684, 0.0581, 0.7652, 0.02483, 0.7878, 0.185, 0.7848, 0.2168, 0.7816, 0.185, 0.7909, 0.1533, 0.7878, 0.185, 0.7816, 0.185, 0.7784, 0.1534, 0.7938, 0.1218, 0.7909, 0.1533, 0.7784, 0.1534, 0.7751, 0.1218, 0.7969, 0.09009, 0.7938, 0.1218, 0.7751, 0.1218, 0.7719, 0.09018, 0.7784, 0.1534, 0.7816, 0.185, 0.7754, 0.1862, 0.7661, 0.1559, 0.7751, 0.1218, 0.7784, 0.1534, 0.7661, 0.1559, 0.7567, 0.1256, 0.7719, 0.09018, 0.7751, 0.1218, 0.7567, 0.1256, 0.7474, 0.09518, 0.7684, 0.0581, 0.7719, 0.09018, 0.7474, 0.09518, 0.7377, 0.06443, 0.7652, 0.02483, 0.7684, 0.0581, 0.7377, 0.06443, 0.7279, 0.03236, 0.7816, 0.185, 0.7848, 0.2168, 0.7754, 0.1862, 0.7279, 0.03236, 0.7377, 0.06443, 0.7089, 0.07682, 0.6926, 0.04719, 0.7754, 0.1862, 0.7848, 0.2168, 0.7696, 0.1887, 0.7661, 0.1559, 0.7754, 0.1862, 0.7696, 0.1887, 0.7546, 0.1607, 0.7567, 0.1256, 0.7661, 0.1559, 0.7546, 0.1607, 0.7395, 0.1329, 0.7474, 0.09518, 0.7567, 0.1256, 0.7395, 0.1329, 0.7244, 0.1049, 0.7377, 0.06443, 0.7474, 0.09518, 0.7244, 0.1049, 0.7089, 0.07682, 0.7546, 0.1607, 0.7696, 0.1887, 0.7644, 0.1922, 0.7442, 0.1677, 0.7395, 0.1329, 0.7546, 0.1607, 0.7442, 0.1677, 0.7239, 0.1433, 0.7244, 0.1049, 0.7395, 0.1329, 0.7239, 0.1433, 0.7036, 0.1189, 0.7089, 0.07682, 0.7244, 0.1049, 0.7036, 0.1189, 0.683, 0.09432, 0.6926, 0.04719, 0.7089, 0.07682, 0.683, 0.09432, 0.6615, 0.06908, 0.7696, 0.1887, 0.7848, 0.2168, 0.7644, 0.1922])
me_sphere_002.materials.append(mat_staryu)
me_sphere_002.use_paint_bone_selection = False
me_sphere_002.use_paint_mask_vertex = True
me_sphere_002.update()
arm_armature = bpy.data.armatures.new('Armature')  # bones are not reproduced

# ---- objects
ob_coraza = bpy.data.objects.new('Coraza', me_sphere_001)
ob_cuerpo = bpy.data.objects.new('Cuerpo', me_cube_003)
ob_nucleo = bpy.data.objects.new('Nucleo', me_sphere_002)
ob_armature = bpy.data.objects.new('Armature', arm_armature)

# ---- transforms, parenting, visibility, modifiers, constraints
ob_coraza.parent = ob_armature
ob_coraza.location = (0.0, 0.0, 0.0)
_vg = ob_coraza.vertex_groups.new(name='Puntas')
for _i, _w in zip([27, 28, 29, 30, 31, 32, 33, 34, 35, 36, 37, 38, 39, 40, 41, 42, 43, 44, 45, 46, 47, 48, 49, 50, 51, 52, 53, 54, 55, 56, 57, 58, 59, 60, 61, 62, 63, 64, 65, 66, 67, 68, 69, 70, 71, 72, 73, 74, 82, 83, 84, 85, 86, 87, 127, 128, 129, 130, 131, 132, 133, 134, 135, 136, 137, 138, 139, 140, 141, 142, 143, 144, 145, 146, 147, 148, 149, 150, 151, 152, 153, 154, 155, 156, 157, 158, 159, 160, 161, 162, 163, 164, 165, 166, 167, 168, 169, 170, 171, 172, 173, 174, 180, 181, 182, 183, 184, 185, 191, 196, 203, 204, 205, 208, 209, 211, 213, 214, 216, 218, 219, 221, 226, 227, 228, 229, 230, 231, 232, 233, 234, 235, 236, 239, 240, 243, 245, 258, 259, 264, 265, 270, 272, 274, 277, 280, 283, 286, 289], [1.0, 1.0, 1.0, 1.0, 1.0, 1.0, 1.0, 1.0, 1.0, 1.0, 1.0, 1.0, 1.0, 1.0, 1.0, 1.0, 1.0, 1.0, 1.0, 1.0, 1.0, 1.0, 1.0, 1.0, 1.0, 1.0, 1.0, 1.0, 1.0, 1.0, 1.0, 1.0, 1.0, 1.0, 1.0, 1.0, 1.0, 1.0, 1.0, 1.0, 1.0, 1.0, 1.0, 1.0, 1.0, 1.0, 1.0, 1.0, 1.0, 1.0, 1.0, 1.0, 1.0, 1.0, 1.0, 1.0, 1.0, 1.0, 1.0, 1.0, 1.0, 1.0, 1.0, 1.0, 1.0, 1.0, 1.0, 1.0, 1.0, 1.0, 1.0, 1.0, 1.0, 1.0, 1.0, 1.0, 1.0, 1.0, 1.0, 1.0, 1.0, 1.0, 1.0, 1.0, 1.0, 1.0, 1.0, 1.0, 1.0, 1.0, 1.0, 1.0, 1.0, 1.0, 1.0, 1.0, 1.0, 1.0, 1.0, 1.0, 1.0, 1.0, 1.0, 1.0, 1.0, 1.0, 1.0, 1.0, 0.6611, 0.7996, 0.4695, 0.7992, 0.211, 0.1522, 0.1409, 0.3888, 0.5047, 0.8987, 0.1522, 0.1409, 0.1522, 0.1409, 0.07043, 0.07043, 0.07612, 0.1055, 0.07612, 0.6343, 0.1944, 0.7017, 0.07612, 0.07043, 0.1409, 0.1409, 0.07043, 0.07043, 0.07043, 0.07043, 0.07043, 0.07043, 0.07043, 0.07043, 0.07043, 0.03522, 0.03522, 0.01761, 0.01761, 0.008804, 0.008804]): _vg.add([_i], _w, 'REPLACE')
_vg = ob_coraza.vertex_groups.new(name='Cuerpo')
_vg.add([0, 1, 2, 3, 4, 5, 6, 7, 8, 9, 10, 11, 12, 13, 14, 15, 16, 17, 18, 19, 20, 21, 22, 23, 24, 25, 26, 27, 28, 29, 30, 31, 32, 33, 34, 35, 36, 37, 38, 39, 40, 41, 42, 43, 44, 45, 46, 47, 48, 49, 50, 51, 52, 53, 54, 55, 56, 57, 58, 59, 60, 61, 62, 63, 64, 65, 66, 67, 68, 69, 70, 71, 72, 73, 74, 75, 76, 77, 78, 79, 80, 81, 82, 83, 84, 85, 86, 87, 88, 89, 90, 91, 92, 93, 94, 95, 96, 97, 98, 99, 100, 101, 102, 103, 104, 105, 106, 107, 108, 109, 110, 111, 112, 113, 114, 115, 116, 117, 118, 119, 120, 121, 122, 123, 124, 125, 126, 127, 128, 129, 130, 131, 132, 133, 134, 135, 136, 137, 138, 139, 140, 141, 142, 143, 144, 145, 146, 147, 148, 149, 150, 151, 152, 153, 154, 155, 156, 157, 158, 159, 160, 161, 162, 163, 164, 165, 166, 167, 168, 169, 170, 171, 172, 173, 174, 175, 176, 177, 178, 179, 180, 181, 182, 183, 184, 185, 186, 187, 188, 189, 190, 191, 192, 193, 194, 195, 196, 197, 198, 199, 200, 201, 202, 203, 204, 205, 206, 207, 208, 209, 210, 211, 212, 213, 214, 215, 216, 217, 218, 219, 220, 221, 222, 223, 224, 225, 226, 227, 228, 229, 230, 231, 232, 233, 234, 235, 236, 237, 238, 239, 240, 241, 242, 243, 244, 245, 246, 247, 248, 249, 250, 251, 252, 253, 254, 255, 256, 257, 258, 259, 260, 261, 262, 263, 264, 265, 266, 267, 268, 269, 270, 271, 272, 273, 274, 275, 276, 277, 278, 279, 280, 281, 282, 283, 284, 285, 286, 287, 288, 289, 290, 291, 292, 293, 294, 295, 296], 1.0, 'REPLACE')
_vg = ob_coraza.vertex_groups.new(name='Cuello')
_vg = ob_coraza.vertex_groups.new(name='Cabeza')
_vg = ob_coraza.vertex_groups.new(name='Brazo.L')
_vg = ob_coraza.vertex_groups.new(name='Mano.L')
_vg = ob_coraza.vertex_groups.new(name='Pierna.L')
for _i, _w in zip([16, 17, 20, 21, 24, 47, 48, 49, 50, 59, 60, 71, 72, 73, 74, 82, 87, 95, 96, 97, 98, 99, 100, 101, 102, 120, 125, 126, 193, 197, 198, 207, 209, 210, 214, 215, 216, 217, 218, 219, 220, 221, 222, 223, 224, 225, 226, 227, 228, 234, 235, 236, 237, 238, 239, 240, 241, 242, 243, 244, 245, 246, 247, 248, 249, 250, 251, 252, 253, 254, 255, 256, 257, 258, 259, 260, 261, 262, 263, 264, 265, 266, 267, 268, 269, 270, 271, 272, 273, 274, 275, 276, 277, 278, 279, 280, 281, 282, 283, 284, 285, 286, 287, 288, 289, 290, 291, 292, 293, 294, 295, 296], [0.01158, 0.0, 0.0, 0.0, 0.0, 0.01319, 0.01048, 0.0, 0.1988, 0.0, 0.0, 0.008093, 0.006177, 0.0, 0.0, 0.0, 0.0, 0.3824, 0.4616, 0.5381, 0.5519, 0.6437, 0.6305, 0.04092, 0.0, 0.0, 0.0, 0.0, 0.0, 0.0, 0.0, 0.0005803, 0.005664, 0.04772, 0.0, 0.6177, 0.5851, 0.5315, 0.4998, 0.6657, 0.6625, 0.534, 0.6347, 0.9999, 0.9948, 0.8902, 0.6219, 0.5975, 0.7427, 0.7952, 0.4826, 0.3956, 0.3766, 0.4763, 0.3516, 0.08476, 0.4487, 0.4271, 0.4441, 0.4485, 0.4453, 0.4252, 0.4203, 0.3359, 0.4504, 0.5742, 0.4654, 0.5506, 0.5468, 0.7052, 0.7755, 0.3316, 0.3604, 0.4018, 0.3908, 0.4228, 0.4101, 0.4056, 0.5491, 0.1948, 0.7242, 0.3763, 0.3606, 0.4617, 0.3319, 0.4406, 0.5216, 0.1384, 0.4613, 0.4463, 0.4467, 0.4365, 0.4453, 0.4489, 0.4299, 0.4563, 0.4568, 0.4391, 0.4795, 0.4591, 0.4437, 0.5328, 0.58, 0.4743, 0.6837, 0.5123, 0.509, 0.2125, 0.1464, 0.0, 0.6008, 0.4534]): _vg.add([_i], _w, 'REPLACE')
_vg = ob_coraza.vertex_groups.new(name='Pie.L')
_vg = ob_coraza.vertex_groups.new(name='Brazo.R')
_vg = ob_coraza.vertex_groups.new(name='Mano.R')
_vg = ob_coraza.vertex_groups.new(name='Pierna.R')
_vg = ob_coraza.vertex_groups.new(name='Pie.R')
_vg = ob_coraza.vertex_groups.new(name='PiernaIK.L')
_vg = ob_coraza.vertex_groups.new(name='PiernaPole.L')
_vg = ob_coraza.vertex_groups.new(name='PiernaIK.R')
_vg = ob_coraza.vertex_groups.new(name='PiernaPole.R')
for _i, _w in zip([0, 1, 2, 3, 4, 5, 6, 7, 8, 9, 10, 11, 12, 13, 14, 15, 16, 17, 18, 19, 20, 21, 22, 23, 24, 25, 26, 27, 28, 29, 30, 31, 32, 33, 34, 35, 36, 37, 38, 39, 40, 41, 42, 43, 44, 45, 46, 47, 48, 49, 50, 51, 52, 53, 54, 55, 56, 57, 58, 59, 60, 61, 62, 63, 64, 65, 66, 67, 68, 69, 70, 71, 72, 73, 74, 75, 76, 77, 78, 79, 80, 81, 82, 83, 84, 85, 86, 87, 88, 89, 90, 91, 92, 93, 94, 95, 96, 97, 98, 99, 100, 101, 102, 103, 104, 105, 106, 107, 108, 109, 110, 111, 112, 113, 114, 115, 116, 117, 118, 119, 120, 121, 122, 123, 124, 125, 126, 127, 128, 129, 130, 131, 132, 133, 134, 135, 136, 137, 138, 139, 140, 141, 142, 143, 144, 145, 146, 147, 148, 149, 150, 151, 152, 153, 154, 155, 156, 157, 158, 159, 160, 161, 162, 163, 164, 165, 166, 167, 168, 169, 170, 171, 172, 173, 174, 175, 176, 177, 178, 179, 180, 181, 182, 183, 184, 185, 186, 187, 188, 189, 190, 191, 192, 193, 194, 195, 196, 197, 198, 199, 200, 201, 202, 203, 204, 205, 206, 207, 208, 209, 210, 211, 212, 213, 214, 215, 216, 217, 218, 219, 220, 221, 222, 223, 224, 225, 226, 227, 228, 229, 230, 231, 232, 233, 234, 235, 236, 237, 238, 239, 240, 241, 242, 243, 244, 245, 246, 247, 248, 249, 250, 251, 252, 253, 254, 255, 256, 257, 258, 259, 260, 261, 262, 263, 264, 265, 266, 267, 268, 269, 270, 271, 272, 273, 274, 275, 276, 277, 278, 279, 280, 281, 282, 283, 284, 285, 286, 287, 288, 289, 290, 291], [0.0, 0.0, 0.0, 0.0, 0.0, 0.0, 0.0, 0.0, 0.0, 0.0, 0.0, 0.0, 0.0, 0.0, 0.0, 0.0, 0.0, 0.0, 0.0, 0.0, 0.0, 0.0, 0.0, 0.0, 0.0, 0.0, 0.0, 0.0, 0.0, 0.0, 0.0, 0.0, 0.0, 0.0, 0.0, 0.0, 0.0, 0.0, 0.0, 0.0, 0.0, 0.0, 0.0, 0.0, 0.0, 0.0, 0.0, 0.0, 0.0, 0.0, 0.0, 0.0, 0.0, 0.0, 0.0, 0.0, 0.0, 0.0, 0.0, 0.0, 0.0, 0.0, 0.0, 0.0, 0.0, 0.0, 0.0, 0.0, 0.0, 0.0, 0.0, 0.0, 0.0, 0.0, 0.0, 0.0, 0.0, 0.0, 0.0, 0.0, 0.0, 0.0, 0.0, 0.0, 0.0, 0.0, 0.0, 0.0, 0.0, 0.0, 0.0, 0.0, 0.0, 0.0, 0.0, 0.0, 0.0, 0.0, 0.0, 0.0, 0.0, 0.0, 0.0, 0.0, 0.0, 0.0, 0.0, 0.0, 0.0, 0.0, 0.0, 0.0, 0.0, 0.0, 0.0, 0.0, 0.0, 0.0, 0.0, 0.0, 0.0, 0.0, 0.0, 0.0, 0.0, 0.0, 0.0, 0.0, 0.0, 0.0, 0.0, 0.0, 0.0, 0.0, 0.0, 0.0, 0.0, 0.0, 0.0, 0.0, 0.0, 0.0, 0.0, 0.0, 0.0, 0.0, 0.0, 0.0, 0.0, 0.0, 0.0, 0.0, 0.0, 0.0, 0.0, 0.0, 0.0, 0.0, 0.0, 0.0, 0.0, 0.0, 0.0, 0.0, 0.0, 0.0, 0.0, 0.0, 0.0, 0.0, 0.0, 0.0, 0.0, 0.0, 0.0, 0.0, 0.0, 0.0, 0.0, 0.0, 0.0, 0.0, 0.0, 0.0, 0.0, 0.0, 0.0, 0.0, 0.0, 0.0, 0.0, 0.0, 0.0, 0.0, 0.0, 0.0, 0.0, 0.0, 0.0, 0.0, 0.0, 0.0, 0.0, 0.0, 0.0, 0.0, 0.0, 0.0, 0.0, 0.0, 0.0, 0.0, 0.0, 0.0, 0.0, 0.0, 0.0, 0.0, 0.0, 0.0, 0.0, 0.0, 0.0, 0.0, 0.0, 0.0, 0.0, 0.0, 0.0, 0.0, 0.0, 0.0, 0.0, 0.0, 0.0, 0.0, 0.0, 0.0, 0.0, 0.0, 0.0, 0.0, 0.0, 0.0, 0.0, 0.0, 0.0, 0.0, 0.0, 0.0, 0.0, 0.0, 0.0, 0.0, 0.0, 0.0, 0.0, 0.0, 0.0, 0.0, 0.0, 0.0, 0.0, 0.0, 0.0, 0.0, 0.0, 0.0, 0.0, 0.0, 0.0, 0.0, 0.0, 0.0, 0.0, 0.0, 0.0, 0.0, 0.0, 0.0, 0.0, 0.0, 0.0, 0.0, 0.0, 0.0, 0.0, 0.0, 0.0, 0.0, 0.0, 0.0]): _vg.add([_i], _w, 'REPLACE')
_m = ob_coraza.modifiers.new('Armature', 'ARMATURE')
_m.object = ob_armature
ob_cuerpo.parent = ob_armature
ob_cuerpo.location = (0.0, 0.0, 0.0)
ob_cuerpo.use_mesh_mirror_x = True
_vg = ob_cuerpo.vertex_groups.new(name='Cuerpo')
for _i, _w in zip([0, 1, 2, 4, 5, 15, 20, 21, 25, 35, 36, 40, 46, 48, 51, 52, 62, 64, 67, 68, 78], [1.0, 1.0, 1.0, 0.966, 0.9631, 1.0, 0.9279, 1.0, 0.0767, 1.0, 1.0, 0.07697, 1.0, 0.07697, 0.9279, 1.0, 1.0, 0.0767, 0.966, 0.9631, 1.0]): _vg.add([_i], _w, 'REPLACE')
_vg = ob_cuerpo.vertex_groups.new(name='Cuello')
for _i, _w in zip([0, 1, 20, 21, 22, 24, 25, 26, 35, 36, 37, 40, 41, 42, 46, 47, 48, 51, 52, 55, 57, 62, 63, 64], [0.0, 0.0, 0.0, 0.0, 0.0, 0.0, 0.0, 0.0, 0.9359, 0.9254, 0.1022, 0.7555, 0.9584, 0.9579, 0.0, 0.1022, 0.7555, 0.0, 0.0, 0.0, 0.0, 0.0, 0.0, 0.0]): _vg.add([_i], _w, 'REPLACE')
_vg = ob_cuerpo.vertex_groups.new(name='Cabeza')
for _i, _w in zip([34, 37, 38, 39, 40, 41, 42, 43, 44, 45, 47, 48, 49], [1.0, 0.8796, 0.9778, 0.9781, 0.1011, 0.02277, 0.0231, 0.9996, 0.9999, 0.9952, 0.8796, 0.1011, 0.9952]): _vg.add([_i], _w, 'REPLACE')
_vg = ob_cuerpo.vertex_groups.new(name='Brazo.L')
for _i, _w in zip([0, 1, 2, 9, 10, 12, 13, 14, 16, 17, 18, 20, 21, 22, 23, 25, 26, 27, 31, 32, 35, 41, 46, 48], [0.0, 0.0, 0.0, 0.0, 0.0, 0.0, 0.0, 0.0, 0.0, 0.0, 0.0, 0.9482, 0.9473, 0.1024, 0.0216, 0.7666, 0.9701, 0.9481, 0.1067, 0.8019, 0.0, 0.0, 0.0, 0.0]): _vg.add([_i], _w, 'REPLACE')
_vg = ob_cuerpo.vertex_groups.new(name='Mano.L')
for _i, _w in zip([19, 22, 23, 24, 25, 26, 27, 28, 29, 30, 31, 32, 33], [1.0, 0.8813, 0.9637, 0.9897, 0.1017, 0.003637, 0.04325, 0.9998, 0.9997, 0.9952, 0.8812, 0.1009, 0.9952]): _vg.add([_i], _w, 'REPLACE')
_vg = ob_cuerpo.vertex_groups.new(name='Pierna.L')
for _i, _w in zip([0, 1, 2, 4, 5, 6, 8, 9, 10, 11, 15, 16, 17, 21, 24, 26, 31, 32, 55, 59, 60, 61, 64, 65, 67, 72, 73], [0.0, 0.0, 0.0, 0.943, 0.9576, 0.1134, 0.0266, 0.798, 0.9453, 0.9732, 0.0, 0.1138, 0.8007, 0.0, 0.0, 0.0, 0.0, 0.0, 0.0, 0.0, 0.0, 0.0, 0.0, 0.0, 0.0, 0.0, 0.0]): _vg.add([_i], _w, 'REPLACE')
_vg = ob_cuerpo.vertex_groups.new(name='Pie.L')
for _i, _w in zip([3, 6, 7, 8, 9, 10, 12, 13, 14, 16, 17, 18], [1.0, 0.873, 0.9906, 0.9612, 0.09983, 0.04807, 0.9995, 1.0, 0.9948, 0.873, 0.09979, 0.9948]): _vg.add([_i], _w, 'REPLACE')
_vg = ob_cuerpo.vertex_groups.new(name='Brazo.R')
for _i, _w in zip([0, 1, 35, 40, 41, 51, 52, 53, 54, 56, 57, 58, 62, 63, 64, 69, 72, 73, 75, 76, 77, 78, 80, 81], [0.0, 0.0, 0.0, 0.0, 0.0, 0.9482, 0.9473, 0.1067, 0.0216, 0.8019, 0.9701, 0.9481, 0.0, 0.1024, 0.7666, 0.0, 0.0, 0.0, 0.0, 0.0, 0.0, 0.0, 0.0, 0.0]): _vg.add([_i], _w, 'REPLACE')
_vg = ob_cuerpo.vertex_groups.new(name='Mano.R')
for _i, _w in zip([50, 53, 54, 55, 56, 57, 58, 59, 60, 61, 63, 64, 65], [1.0, 0.8812, 0.9637, 0.9897, 0.1009, 0.003637, 0.04325, 0.9998, 0.9997, 0.9952, 0.8813, 0.1017, 0.9952]): _vg.add([_i], _w, 'REPLACE')
_vg = ob_cuerpo.vertex_groups.new(name='Pierna.R')
for _i, _w in zip([0, 1, 4, 10, 15, 17, 24, 25, 28, 29, 30, 33, 52, 53, 55, 56, 57, 67, 68, 69, 71, 72, 73, 74, 78, 79, 80], [0.0, 0.0, 0.0, 0.0, 0.0, 0.0, 0.0, 0.0, 0.0, 0.0, 0.0, 0.0, 0.0, 0.0, 0.0, 0.0, 0.0, 0.943, 0.9576, 0.1138, 0.0266, 0.8007, 0.9453, 0.9732, 0.0, 0.1134, 0.798]): _vg.add([_i], _w, 'REPLACE')
_vg = ob_cuerpo.vertex_groups.new(name='Pie.R')
for _i, _w in zip([66, 69, 70, 71, 72, 73, 75, 76, 77, 79, 80, 81], [1.0, 0.873, 0.9906, 0.9612, 0.09979, 0.04807, 0.9995, 1.0, 0.9948, 0.873, 0.09983, 0.9948]): _vg.add([_i], _w, 'REPLACE')
_vg = ob_cuerpo.vertex_groups.new(name='PiernaIK.L')
_vg = ob_cuerpo.vertex_groups.new(name='PiernaPole.L')
_vg = ob_cuerpo.vertex_groups.new(name='PiernaIK.R')
_vg = ob_cuerpo.vertex_groups.new(name='PiernaPole.R')
_vg = ob_cuerpo.vertex_groups.new(name='Apendice1')
_vg.add([82, 83, 84, 85, 86, 87, 88, 89, 90, 91, 92, 93, 94], 1.0, 'REPLACE')
_vg = ob_cuerpo.vertex_groups.new(name='Apendice2')
_vg.add([108, 109, 110, 111, 112, 113, 114, 115, 116, 117, 118, 119, 120], 1.0, 'REPLACE')
_vg = ob_cuerpo.vertex_groups.new(name='Apendice3')
_vg.add([95, 96, 97, 98, 99, 100, 101, 102, 103, 104, 105, 106, 107], 1.0, 'REPLACE')
_m = ob_cuerpo.modifiers.new('Bevel', 'BEVEL')
_m.width = 0.038
_m.width_pct = 0.038
_m.segments = 2
_m = ob_cuerpo.modifiers.new('Armature.001', 'ARMATURE')
_m.object = ob_armature
ob_nucleo.parent = ob_armature
ob_nucleo.location = (0.0, 0.0, 0.0)
_vg = ob_nucleo.vertex_groups.new(name='Cuerpo')
_vg.add([0, 1, 2, 3, 4, 5, 6, 7, 8, 9, 10, 11, 12, 13, 14, 15, 16, 17, 18, 19, 20, 21, 22, 23, 24, 25, 26, 27, 28, 29, 30, 31, 32, 33, 34, 35, 36, 37, 38, 39, 40, 41, 42, 43, 44, 45, 46, 47, 48, 49, 50, 51, 52, 53, 54, 55, 56, 57, 58, 59, 60, 61, 62, 63, 64, 65, 66, 67, 68, 69, 70, 71, 72, 73, 74, 75, 76, 77, 78, 79, 80, 81, 82, 83, 84, 85, 86, 87, 88, 89, 90, 91, 92, 93, 94, 95, 96, 97, 98, 99, 100, 101, 102, 103, 104, 105, 106, 107, 108, 109, 110, 111, 112, 113, 114, 115, 116, 117, 118, 119, 120, 121, 122, 123, 124, 125, 126, 127, 128, 129, 130, 131, 132, 133, 134, 135, 136, 137, 138, 139, 140, 141, 142, 143, 144, 145, 146, 147, 148, 149, 150, 151, 152, 153, 154, 155, 156, 157, 158, 159, 160, 161, 162, 163, 164, 165, 166, 167, 168, 169, 170, 171, 172, 173, 174, 175, 176, 177, 178, 179, 180, 181, 182, 183, 184, 185, 186, 187, 188, 189, 190, 191, 192], 1.0, 'REPLACE')
_vg = ob_nucleo.vertex_groups.new(name='Cuello')
_vg = ob_nucleo.vertex_groups.new(name='Cabeza')
_vg = ob_nucleo.vertex_groups.new(name='Brazo.L')
_vg = ob_nucleo.vertex_groups.new(name='Mano.L')
_vg = ob_nucleo.vertex_groups.new(name='Pierna.L')
_vg = ob_nucleo.vertex_groups.new(name='Pie.L')
_vg = ob_nucleo.vertex_groups.new(name='Brazo.R')
_vg = ob_nucleo.vertex_groups.new(name='Mano.R')
_vg = ob_nucleo.vertex_groups.new(name='Pierna.R')
_vg = ob_nucleo.vertex_groups.new(name='Pie.R')
_vg = ob_nucleo.vertex_groups.new(name='PiernaIK.L')
_vg = ob_nucleo.vertex_groups.new(name='PiernaPole.L')
_vg = ob_nucleo.vertex_groups.new(name='PiernaIK.R')
_vg = ob_nucleo.vertex_groups.new(name='PiernaPole.R')
_m = ob_nucleo.modifiers.new('Armature', 'ARMATURE')
_m.object = ob_armature
_m = ob_nucleo.modifiers.new('Auto Smooth', 'NODES')
_m.node_group = ng_auto_smooth
_gi = [s.identifier for s in ng_auto_smooth.interface.items_tree if s.item_type == 'SOCKET' and s.in_out == 'INPUT']
_m[_gi[1]] = 0.5236  # Angle
ob_armature.location = (0.0, 0.0, 0.0)
ob_armature.show_in_front = True

# ---- collection membership
col_todostaryu.objects.link(ob_coraza)
col_todostaryu.objects.link(ob_cuerpo)
col_todostaryu.objects.link(ob_nucleo)
col_todostaryu.objects.link(ob_armature)

# ---- scene / render settings (as saved in the file)
scene.frame_start = 0; scene.frame_end = 10; scene.frame_set(66)
scene.render.engine = 'BLENDER_EEVEE_NEXT'
scene.render.image_settings.file_format = 'FFMPEG'
scene.render.image_settings.color_mode = 'RGB'
scene.render.resolution_x = 1080
scene.render.resolution_y = 1920
scene.render.fps = 30
scene.cycles.samples = 20
scene.cycles.sampling_pattern = 'TABULATED_SOBOL'
scene.eevee.taa_samples = 1
scene.eevee.taa_render_samples = 10
scene.view_settings.view_transform = 'Filmic'
bpy.context.view_layer.update()

# ---- added for rendering (the .blend has no active camera and no usable light): camera, sun
cam_auto = bpy.data.cameras.new('AutoCamera')
cam_auto.lens = 50.0
cam_auto.sensor_width = 36.0
cam_auto.clip_end = 1000.0
ob_auto_camera = bpy.data.objects.new('AutoCamera', cam_auto)
scene.collection.objects.link(ob_auto_camera)
ob_auto_camera.location = (7.0678, -8.00922, 7.95443)
ob_auto_camera.rotation_euler = (1.09748, -7.21219e-08, 0.694738)
scene.camera = ob_auto_camera
light_auto_sun = bpy.data.lights.new('AutoSun', 'SUN')
light_auto_sun.energy = 3.0
light_auto_sun.angle = 0.0523599
ob_auto_sun = bpy.data.objects.new('AutoSun', light_auto_sun)
scene.collection.objects.link(ob_auto_sun)
ob_auto_sun.rotation_euler = (0.872665, 0.174533, 0.523599)
bpy.context.view_layer.update()
